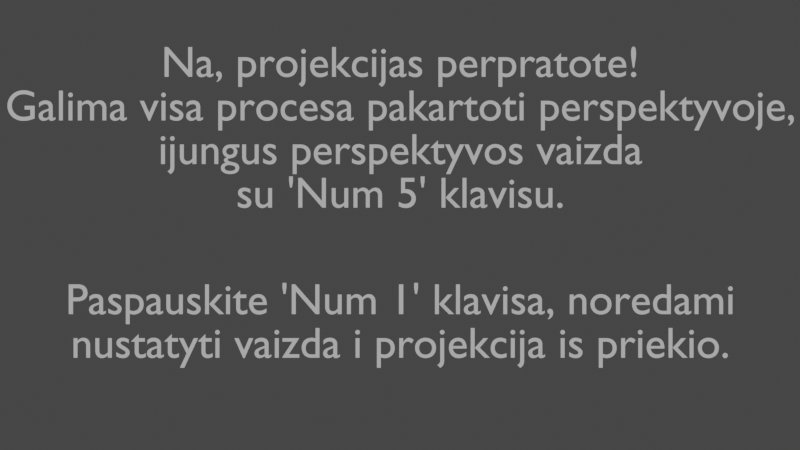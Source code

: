 # Source: Projekcijos.blend  (saved by Blender 2.90.8; exported with 4.5.12 LTS)
import bpy
from mathutils import Matrix  # noqa: F401  (used for matrix-valued properties, if any)

bpy.ops.wm.read_factory_settings(use_empty=True)
scene = bpy.context.scene
scene.name = 'Scene'

# ---- collections
col_collection = bpy.data.collections.new('Collection'); scene.collection.children.link(col_collection)

# ---- world
world_world = bpy.data.worlds.new('World'); scene.world = world_world
world_world.use_nodes = True; world_world.node_tree.nodes.clear()
_N = world_world.node_tree.nodes; _L = world_world.node_tree.links
n0 = _N.new('ShaderNodeOutputWorld'); n0.name = 'World Output'; n0.location = (300, 300)
n1 = _N.new('ShaderNodeBackground'); n1.name = 'Background'; n1.location = (10, 300)
n1.inputs[0].default_value = (0.05088, 0.05088, 0.05088, 1.0)
_L.new(n1.outputs[0], n0.inputs[0])
n0.is_active_output = True
world_world.color = (0.05088, 0.05088, 0.05088)
world_world.use_sun_shadow = False
world_world.sun_shadow_jitter_overblur = 0.0

# ---- cameras
cam_camera_001 = bpy.data.cameras.new('Camera.001')

# ---- meshes
me_suzanne = bpy.data.meshes.new('Suzanne')
me_suzanne.from_pydata([(0.4375, -0.7656, 0.1641), (-0.4375, -0.7656, 0.1641), (0.5, -0.6875, 0.09375), (-0.5, -0.6875, 0.09375), (0.5469, -0.5781, 0.05469), (-0.5469, -0.5781, 0.05469), (0.3516, -0.6172, -0.02344), (-0.3516, -0.6172, -0.02344), (0.3516, -0.7188, 0.03125), (-0.3516, -0.7188, 0.03125), (0.3516, -0.7812, 0.1328), (-0.3516, -0.7812, 0.1328), (0.2734, -0.7969, 0.1641), (-0.2734, -0.7969, 0.1641), (0.2031, -0.7422, 0.09375), (-0.2031, -0.7422, 0.09375), (0.1562, -0.6484, 0.05469), (-0.1562, -0.6484, 0.05469), (0.07812, -0.6562, 0.2422), (-0.07812, -0.6562, 0.2422), (0.1406, -0.7422, 0.2422), (-0.1406, -0.7422, 0.2422), (0.2422, -0.7969, 0.2422), (-0.2422, -0.7969, 0.2422), (0.2734, -0.7969, 0.3281), (-0.2734, -0.7969, 0.3281), (0.2031, -0.7422, 0.3906), (-0.2031, -0.7422, 0.3906), (0.1562, -0.6484, 0.4375), (-0.1562, -0.6484, 0.4375), (0.3516, -0.6172, 0.5156), (-0.3516, -0.6172, 0.5156), (0.3516, -0.7188, 0.4531), (-0.3516, -0.7188, 0.4531), (0.3516, -0.7812, 0.3594), (-0.3516, -0.7812, 0.3594), (0.4375, -0.7656, 0.3281), (-0.4375, -0.7656, 0.3281), (0.5, -0.6875, 0.3906), (-0.5, -0.6875, 0.3906), (0.5469, -0.5781, 0.4375), (-0.5469, -0.5781, 0.4375), (0.625, -0.5625, 0.2422), (-0.625, -0.5625, 0.2422), (0.5625, -0.6719, 0.2422), (-0.5625, -0.6719, 0.2422), (0.4688, -0.7578, 0.2422), (-0.4688, -0.7578, 0.2422), (0.4766, -0.7734, 0.2422), (-0.4766, -0.7734, 0.2422), (0.4453, -0.7812, 0.3359), (-0.4453, -0.7812, 0.3359), (0.3516, -0.8047, 0.375), (-0.3516, -0.8047, 0.375), (0.2656, -0.8203, 0.3359), (-0.2656, -0.8203, 0.3359), (0.2266, -0.8203, 0.2422), (-0.2266, -0.8203, 0.2422), (0.2656, -0.8203, 0.1562), (-0.2656, -0.8203, 0.1562), (0.3516, -0.8281, 0.2422), (-0.3516, -0.8281, 0.2422), (0.3516, -0.8047, 0.1172), (-0.3516, -0.8047, 0.1172), (0.4453, -0.7812, 0.1562), (-0.4453, -0.7812, 0.1562), (0.0, -0.7422, 0.4297), (0.0, -0.8203, 0.3516), (0.0, -0.7344, -0.6797), (0.0, -0.7812, -0.3203), (0.0, -0.7969, -0.1875), (0.0, -0.7188, -0.7734), (0.0, -0.6016, 0.4062), (0.0, -0.5703, 0.5703), (0.0, 0.5469, 0.8984), (0.0, 0.8516, 0.5625), (0.0, 0.8281, 0.07031), (0.0, 0.3516, -0.3828), (0.2031, -0.5625, -0.1875), (-0.2031, -0.5625, -0.1875), (0.3125, -0.5703, -0.4375), (-0.3125, -0.5703, -0.4375), (0.3516, -0.5703, -0.6953), (-0.3516, -0.5703, -0.6953), (0.3672, -0.5312, -0.8906), (-0.3672, -0.5312, -0.8906), (0.3281, -0.5234, -0.9453), (-0.3281, -0.5234, -0.9453), (0.1797, -0.5547, -0.9688), (-0.1797, -0.5547, -0.9688), (0.0, -0.5781, -0.9844), (0.4375, -0.5312, -0.1406), (-0.4375, -0.5312, -0.1406), (0.6328, -0.5391, -0.03906), (-0.6328, -0.5391, -0.03906), (0.8281, -0.4453, 0.1484), (-0.8281, -0.4453, 0.1484), (0.8594, -0.5938, 0.4297), (-0.8594, -0.5938, 0.4297), (0.7109, -0.625, 0.4844), (-0.7109, -0.625, 0.4844), (0.4922, -0.6875, 0.6016), (-0.4922, -0.6875, 0.6016), (0.3203, -0.7344, 0.7578), (-0.3203, -0.7344, 0.7578), (0.1562, -0.7578, 0.7188), (-0.1562, -0.7578, 0.7188), (0.0625, -0.75, 0.4922), (-0.0625, -0.75, 0.4922), (0.1641, -0.7734, 0.4141), (-0.1641, -0.7734, 0.4141), (0.125, -0.7656, 0.3047), (-0.125, -0.7656, 0.3047), (0.2031, -0.7422, 0.09375), (-0.2031, -0.7422, 0.09375), (0.375, -0.7031, 0.01562), (-0.375, -0.7031, 0.01562), (0.4922, -0.6719, 0.0625), (-0.4922, -0.6719, 0.0625), (0.625, -0.6484, 0.1875), (-0.625, -0.6484, 0.1875), (0.6406, -0.6484, 0.2969), (-0.6406, -0.6484, 0.2969), (0.6016, -0.6641, 0.375), (-0.6016, -0.6641, 0.375), (0.4297, -0.7188, 0.4375), (-0.4297, -0.7188, 0.4375), (0.25, -0.7578, 0.4688), (-0.25, -0.7578, 0.4688), (0.0, -0.7344, -0.7656), (0.1094, -0.7344, -0.7188), (-0.1094, -0.7344, -0.7188), (0.1172, -0.7109, -0.8359), (-0.1172, -0.7109, -0.8359), (0.0625, -0.6953, -0.8828), (-0.0625, -0.6953, -0.8828), (0.0, -0.6875, -0.8906), (0.0, -0.75, -0.1953), (0.0, -0.7422, -0.1406), (0.1016, -0.7422, -0.1484), (-0.1016, -0.7422, -0.1484), (0.125, -0.75, -0.2266), (-0.125, -0.75, -0.2266), (0.08594, -0.7422, -0.2891), (-0.08594, -0.7422, -0.2891), (0.3984, -0.6719, -0.04688), (-0.3984, -0.6719, -0.04688), (0.6172, -0.625, 0.05469), (-0.6172, -0.625, 0.05469), (0.7266, -0.6016, 0.2031), (-0.7266, -0.6016, 0.2031), (0.7422, -0.6562, 0.375), (-0.7422, -0.6562, 0.375), (0.6875, -0.7266, 0.4141), (-0.6875, -0.7266, 0.4141), (0.4375, -0.7969, 0.5469), (-0.4375, -0.7969, 0.5469), (0.3125, -0.8359, 0.6406), (-0.3125, -0.8359, 0.6406), (0.2031, -0.8516, 0.6172), (-0.2031, -0.8516, 0.6172), (0.1016, -0.8438, 0.4297), (-0.1016, -0.8438, 0.4297), (0.125, -0.8125, -0.1016), (-0.125, -0.8125, -0.1016), (0.2109, -0.7109, -0.4453), (-0.2109, -0.7109, -0.4453), (0.25, -0.6875, -0.7031), (-0.25, -0.6875, -0.7031), (0.2656, -0.6641, -0.8203), (-0.2656, -0.6641, -0.8203), (0.2344, -0.6328, -0.9141), (-0.2344, -0.6328, -0.9141), (0.1641, -0.6328, -0.9297), (-0.1641, -0.6328, -0.9297), (0.0, -0.6406, -0.9453), (0.0, -0.7266, 0.04688), (0.0, -0.7656, 0.2109), (0.3281, -0.7422, 0.4766), (-0.3281, -0.7422, 0.4766), (0.1641, -0.75, 0.1406), (-0.1641, -0.75, 0.1406), (0.1328, -0.7578, 0.2109), (-0.1328, -0.7578, 0.2109), (0.1172, -0.7344, -0.6875), (-0.1172, -0.7344, -0.6875), (0.07812, -0.75, -0.4453), (-0.07812, -0.75, -0.4453), (0.0, -0.75, -0.4453), (0.0, -0.7422, -0.3281), (0.09375, -0.7812, -0.2734), (-0.09375, -0.7812, -0.2734), (0.1328, -0.7969, -0.2266), (-0.1328, -0.7969, -0.2266), (0.1094, -0.7812, -0.1328), (-0.1094, -0.7812, -0.1328), (0.03906, -0.7812, -0.125), (-0.03906, -0.7812, -0.125), (0.0, -0.8281, -0.2031), (0.04688, -0.8125, -0.1484), (-0.04688, -0.8125, -0.1484), (0.09375, -0.8125, -0.1562), (-0.09375, -0.8125, -0.1562), (0.1094, -0.8281, -0.2266), (-0.1094, -0.8281, -0.2266), (0.07812, -0.8047, -0.25), (-0.07812, -0.8047, -0.25), (0.0, -0.8047, -0.2891), (0.2578, -0.5547, -0.3125), (-0.2578, -0.5547, -0.3125), (0.1641, -0.7109, -0.2422), (-0.1641, -0.7109, -0.2422), (0.1797, -0.7109, -0.3125), (-0.1797, -0.7109, -0.3125), (0.2344, -0.5547, -0.25), (-0.2344, -0.5547, -0.25), (0.0, -0.6875, -0.875), (0.04688, -0.6875, -0.8672), (-0.04688, -0.6875, -0.8672), (0.09375, -0.7109, -0.8203), (-0.09375, -0.7109, -0.8203), (0.09375, -0.7266, -0.7422), (-0.09375, -0.7266, -0.7422), (0.0, -0.6562, -0.7812), (0.09375, -0.6641, -0.75), (-0.09375, -0.6641, -0.75), (0.09375, -0.6406, -0.8125), (-0.09375, -0.6406, -0.8125), (0.04688, -0.6328, -0.8516), (-0.04688, -0.6328, -0.8516), (0.0, -0.6328, -0.8594), (0.1719, -0.7812, 0.2188), (-0.1719, -0.7812, 0.2188), (0.1875, -0.7734, 0.1562), (-0.1875, -0.7734, 0.1562), (0.3359, -0.7578, 0.4297), (-0.3359, -0.7578, 0.4297), (0.2734, -0.7734, 0.4219), (-0.2734, -0.7734, 0.4219), (0.4219, -0.7734, 0.3984), (-0.4219, -0.7734, 0.3984), (0.5625, -0.6953, 0.3516), (-0.5625, -0.6953, 0.3516), (0.5859, -0.6875, 0.2891), (-0.5859, -0.6875, 0.2891), (0.5781, -0.6797, 0.1953), (-0.5781, -0.6797, 0.1953), (0.4766, -0.7188, 0.1016), (-0.4766, -0.7188, 0.1016), (0.375, -0.7422, 0.0625), (-0.375, -0.7422, 0.0625), (0.2266, -0.7812, 0.1094), (-0.2266, -0.7812, 0.1094), (0.1797, -0.7812, 0.2969), (-0.1797, -0.7812, 0.2969), (0.2109, -0.7812, 0.375), (-0.2109, -0.7812, 0.375), (0.2344, -0.7578, 0.3594), (-0.2344, -0.7578, 0.3594), (0.1953, -0.7578, 0.2969), (-0.1953, -0.7578, 0.2969), (0.2422, -0.7578, 0.125), (-0.2422, -0.7578, 0.125), (0.375, -0.7266, 0.08594), (-0.375, -0.7266, 0.08594), (0.4609, -0.7031, 0.1172), (-0.4609, -0.7031, 0.1172), (0.5469, -0.6719, 0.2109), (-0.5469, -0.6719, 0.2109), (0.5547, -0.6719, 0.2812), (-0.5547, -0.6719, 0.2812), (0.5312, -0.6797, 0.3359), (-0.5312, -0.6797, 0.3359), (0.4141, -0.75, 0.3906), (-0.4141, -0.75, 0.3906), (0.2812, -0.7656, 0.3984), (-0.2812, -0.7656, 0.3984), (0.3359, -0.75, 0.4062), (-0.3359, -0.75, 0.4062), (0.2031, -0.75, 0.1719), (-0.2031, -0.75, 0.1719), (0.1953, -0.75, 0.2266), (-0.1953, -0.75, 0.2266), (0.1094, -0.6094, 0.4609), (-0.1094, -0.6094, 0.4609), (0.1953, -0.6172, 0.6641), (-0.1953, -0.6172, 0.6641), (0.3359, -0.5938, 0.6875), (-0.3359, -0.5938, 0.6875), (0.4844, -0.5547, 0.5547), (-0.4844, -0.5547, 0.5547), (0.6797, -0.4922, 0.4531), (-0.6797, -0.4922, 0.4531), (0.7969, -0.4609, 0.4062), (-0.7969, -0.4609, 0.4062), (0.7734, -0.375, 0.1641), (-0.7734, -0.375, 0.1641), (0.6016, -0.4141, 0.0), (-0.6016, -0.4141, 0.0), (0.4375, -0.4688, -0.09375), (-0.4375, -0.4688, -0.09375), (0.0, -0.2891, 0.8984), (0.0, 0.07812, 0.9844), (0.0, 0.6719, -0.1953), (0.0, -0.1875, -0.4609), (0.0, -0.4609, -0.9766), (0.0, -0.3438, -0.8047), (0.0, -0.3203, -0.5703), (0.0, -0.2812, -0.4844), (0.8516, -0.05469, 0.2344), (-0.8516, -0.05469, 0.2344), (0.8594, 0.04688, 0.3203), (-0.8594, 0.04688, 0.3203), (0.7734, 0.4375, 0.2656), (-0.7734, 0.4375, 0.2656), (0.4609, 0.7031, 0.4375), (-0.4609, 0.7031, 0.4375), (0.7344, -0.07031, -0.04688), (-0.7344, -0.07031, -0.04688), (0.5938, 0.1641, -0.125), (-0.5938, 0.1641, -0.125), (0.6406, 0.4297, -0.007812), (-0.6406, 0.4297, -0.007812), (0.3359, 0.6641, 0.05469), (-0.3359, 0.6641, 0.05469), (0.2344, -0.4062, -0.3516), (-0.2344, -0.4062, -0.3516), (0.1797, -0.2578, -0.4141), (-0.1797, -0.2578, -0.4141), (0.2891, -0.3828, -0.7109), (-0.2891, -0.3828, -0.7109), (0.25, -0.3906, -0.5), (-0.25, -0.3906, -0.5), (0.3281, -0.3984, -0.9141), (-0.3281, -0.3984, -0.9141), (0.1406, -0.3672, -0.7578), (-0.1406, -0.3672, -0.7578), (0.125, -0.3594, -0.5391), (-0.125, -0.3594, -0.5391), (0.1641, -0.4375, -0.9453), (-0.1641, -0.4375, -0.9453), (0.2188, -0.4297, -0.2812), (-0.2188, -0.4297, -0.2812), (0.2109, -0.4688, -0.2266), (-0.2109, -0.4688, -0.2266), (0.2031, -0.5, -0.1719), (-0.2031, -0.5, -0.1719), (0.2109, -0.1641, -0.3906), (-0.2109, -0.1641, -0.3906), (0.2969, 0.2656, -0.3125), (-0.2969, 0.2656, -0.3125), (0.3438, 0.5391, -0.1484), (-0.3438, 0.5391, -0.1484), (0.4531, 0.3828, 0.8672), (-0.4531, 0.3828, 0.8672), (0.4531, 0.07031, 0.9297), (-0.4531, 0.07031, 0.9297), (0.4531, -0.2344, 0.8516), (-0.4531, -0.2344, 0.8516), (0.4609, -0.4297, 0.5234), (-0.4609, -0.4297, 0.5234), (0.7266, -0.3359, 0.4062), (-0.7266, -0.3359, 0.4062), (0.6328, -0.2812, 0.4531), (-0.6328, -0.2812, 0.4531), (0.6406, -0.05469, 0.7031), (-0.6406, -0.05469, 0.7031), (0.7969, -0.125, 0.5625), (-0.7969, -0.125, 0.5625), (0.7969, 0.1172, 0.6172), (-0.7969, 0.1172, 0.6172), (0.6406, 0.1953, 0.75), (-0.6406, 0.1953, 0.75), (0.6406, 0.4453, 0.6797), (-0.6406, 0.4453, 0.6797), (0.7969, 0.3594, 0.5391), (-0.7969, 0.3594, 0.5391), (0.6172, 0.5859, 0.3281), (-0.6172, 0.5859, 0.3281), (0.4844, 0.5469, 0.02344), (-0.4844, 0.5469, 0.02344), (0.8203, 0.2031, 0.3281), (-0.8203, 0.2031, 0.3281), (0.4062, -0.1484, -0.1719), (-0.4062, -0.1484, -0.1719), (0.4297, 0.2109, -0.1953), (-0.4297, 0.2109, -0.1953), (0.8906, 0.2344, 0.4062), (-0.8906, 0.2344, 0.4062), (0.7734, 0.125, -0.1406), (-0.7734, 0.125, -0.1406), (1.039, 0.3281, -0.1016), (-1.039, 0.3281, -0.1016), (1.281, 0.4297, 0.05469), (-1.281, 0.4297, 0.05469), (1.352, 0.4219, 0.3203), (-1.352, 0.4219, 0.3203), (1.234, 0.4219, 0.5078), (-1.234, 0.4219, 0.5078), (1.023, 0.3125, 0.4766), (-1.023, 0.3125, 0.4766), (1.016, 0.2891, 0.4141), (-1.016, 0.2891, 0.4141), (1.188, 0.3906, 0.4375), (-1.188, 0.3906, 0.4375), (1.266, 0.4062, 0.2891), (-1.266, 0.4062, 0.2891), (1.211, 0.4062, 0.07812), (-1.211, 0.4062, 0.07812), (1.031, 0.3047, -0.03906), (-1.031, 0.3047, -0.03906), (0.8281, 0.1328, -0.07031), (-0.8281, 0.1328, -0.07031), (0.9219, 0.2188, 0.3594), (-0.9219, 0.2188, 0.3594), (0.9453, 0.2891, 0.3047), (-0.9453, 0.2891, 0.3047), (0.8828, 0.2109, -0.02344), (-0.8828, 0.2109, -0.02344), (1.039, 0.3672, 0.0), (-1.039, 0.3672, 0.0), (1.188, 0.4453, 0.09375), (-1.188, 0.4453, 0.09375), (1.234, 0.4453, 0.25), (-1.234, 0.4453, 0.25), (1.172, 0.4375, 0.3594), (-1.172, 0.4375, 0.3594), (1.023, 0.3594, 0.3438), (-1.023, 0.3594, 0.3438), (0.8438, 0.2109, 0.2891), (-0.8438, 0.2109, 0.2891), (0.8359, 0.2734, 0.1719), (-0.8359, 0.2734, 0.1719), (0.7578, 0.2734, 0.09375), (-0.7578, 0.2734, 0.09375), (0.8203, 0.2734, 0.08594), (-0.8203, 0.2734, 0.08594), (0.8438, 0.2734, 0.01562), (-0.8438, 0.2734, 0.01562), (0.8125, 0.2734, -0.01562), (-0.8125, 0.2734, -0.01562), (0.7266, 0.07031, 0.0), (-0.7266, 0.07031, 0.0), (0.7188, 0.1719, -0.02344), (-0.7188, 0.1719, -0.02344), (0.7188, 0.1875, 0.03906), (-0.7188, 0.1875, 0.03906), (0.7969, 0.2109, 0.2031), (-0.7969, 0.2109, 0.2031), (0.8906, 0.2656, 0.2422), (-0.8906, 0.2656, 0.2422), (0.8906, 0.3203, 0.2344), (-0.8906, 0.3203, 0.2344), (0.8125, 0.3203, -0.01562), (-0.8125, 0.3203, -0.01562), (0.8516, 0.3203, 0.01562), (-0.8516, 0.3203, 0.01562), (0.8281, 0.3203, 0.07812), (-0.8281, 0.3203, 0.07812), (0.7656, 0.3203, 0.09375), (-0.7656, 0.3203, 0.09375), (0.8438, 0.3203, 0.1719), (-0.8438, 0.3203, 0.1719), (1.039, 0.4141, 0.3281), (-1.039, 0.4141, 0.3281), (1.188, 0.4844, 0.3438), (-1.188, 0.4844, 0.3438), (1.258, 0.4922, 0.2422), (-1.258, 0.4922, 0.2422), (1.211, 0.4844, 0.08594), (-1.211, 0.4844, 0.08594), (1.047, 0.4219, 0.0), (-1.047, 0.4219, 0.0), (0.8828, 0.2656, -0.01562), (-0.8828, 0.2656, -0.01562), (0.9531, 0.3438, 0.2891), (-0.9531, 0.3438, 0.2891), (0.8906, 0.3281, 0.1094), (-0.8906, 0.3281, 0.1094), (0.9375, 0.3359, 0.0625), (-0.9375, 0.3359, 0.0625), (1.0, 0.3672, 0.125), (-1.0, 0.3672, 0.125), (0.9609, 0.3516, 0.1719), (-0.9609, 0.3516, 0.1719), (1.016, 0.375, 0.2344), (-1.016, 0.375, 0.2344), (1.055, 0.3828, 0.1875), (-1.055, 0.3828, 0.1875), (1.109, 0.3906, 0.2109), (-1.109, 0.3906, 0.2109), (1.086, 0.3906, 0.2734), (-1.086, 0.3906, 0.2734), (1.023, 0.4844, 0.4375), (-1.023, 0.4844, 0.4375), (1.25, 0.5469, 0.4688), (-1.25, 0.5469, 0.4688), (1.367, 0.5, 0.2969), (-1.367, 0.5, 0.2969), (1.312, 0.5312, 0.05469), (-1.312, 0.5312, 0.05469), (1.039, 0.4922, -0.08594), (-1.039, 0.4922, -0.08594), (0.7891, 0.3281, -0.125), (-0.7891, 0.3281, -0.125), (0.8594, 0.3828, 0.3828), (-0.8594, 0.3828, 0.3828)], [], [(46, 0, 2, 44), (3, 1, 47, 45), (44, 2, 4, 42), (5, 3, 45, 43), (2, 8, 6, 4), (7, 9, 3, 5), (0, 10, 8, 2), (9, 11, 1, 3), (10, 12, 14, 8), (15, 13, 11, 9), (8, 14, 16, 6), (17, 15, 9, 7), (14, 20, 18, 16), (19, 21, 15, 17), (12, 22, 20, 14), (21, 23, 13, 15), (22, 24, 26, 20), (27, 25, 23, 21), (20, 26, 28, 18), (29, 27, 21, 19), (26, 32, 30, 28), (31, 33, 27, 29), (24, 34, 32, 26), (33, 35, 25, 27), (34, 36, 38, 32), (39, 37, 35, 33), (32, 38, 40, 30), (41, 39, 33, 31), (38, 44, 42, 40), (43, 45, 39, 41), (36, 46, 44, 38), (45, 47, 37, 39), (46, 36, 50, 48), (51, 37, 47, 49), (36, 34, 52, 50), (53, 35, 37, 51), (34, 24, 54, 52), (55, 25, 35, 53), (24, 22, 56, 54), (57, 23, 25, 55), (22, 12, 58, 56), (59, 13, 23, 57), (12, 10, 62, 58), (63, 11, 13, 59), (10, 0, 64, 62), (65, 1, 11, 63), (0, 46, 48, 64), (49, 47, 1, 65), (60, 64, 48), (49, 65, 61), (62, 64, 60), (61, 65, 63), (60, 58, 62), (63, 59, 61), (60, 56, 58), (59, 57, 61), (60, 54, 56), (57, 55, 61), (60, 52, 54), (55, 53, 61), (60, 50, 52), (53, 51, 61), (60, 48, 50), (51, 49, 61), (88, 173, 175, 90), (175, 174, 89, 90), (86, 171, 173, 88), (174, 172, 87, 89), (84, 169, 171, 86), (172, 170, 85, 87), (82, 167, 169, 84), (170, 168, 83, 85), (80, 165, 167, 82), (168, 166, 81, 83), (78, 91, 145, 163), (146, 92, 79, 164), (91, 93, 147, 145), (148, 94, 92, 146), (93, 95, 149, 147), (150, 96, 94, 148), (95, 97, 151, 149), (152, 98, 96, 150), (97, 99, 153, 151), (154, 100, 98, 152), (99, 101, 155, 153), (156, 102, 100, 154), (101, 103, 157, 155), (158, 104, 102, 156), (103, 105, 159, 157), (160, 106, 104, 158), (105, 107, 161, 159), (162, 108, 106, 160), (107, 66, 67, 161), (67, 66, 108, 162), (109, 127, 159, 161), (160, 128, 110, 162), (127, 178, 157, 159), (158, 179, 128, 160), (125, 155, 157, 178), (158, 156, 126, 179), (123, 153, 155, 125), (156, 154, 124, 126), (121, 151, 153, 123), (154, 152, 122, 124), (119, 149, 151, 121), (152, 150, 120, 122), (117, 147, 149, 119), (150, 148, 118, 120), (115, 145, 147, 117), (148, 146, 116, 118), (113, 163, 145, 115), (146, 164, 114, 116), (113, 180, 176, 163), (176, 181, 114, 164), (109, 161, 67, 111), (67, 162, 110, 112), (111, 67, 177, 182), (177, 67, 112, 183), (176, 180, 182, 177), (183, 181, 176, 177), (134, 136, 175, 173), (175, 136, 135, 174), (132, 134, 173, 171), (174, 135, 133, 172), (130, 132, 171, 169), (172, 133, 131, 170), (165, 186, 184, 167), (185, 187, 166, 168), (130, 169, 167, 184), (168, 170, 131, 185), (143, 189, 188, 186), (188, 189, 144, 187), (184, 186, 188, 68), (188, 187, 185, 68), (129, 130, 184, 68), (185, 131, 129, 68), (141, 192, 190, 143), (191, 193, 142, 144), (139, 194, 192, 141), (193, 195, 140, 142), (138, 196, 194, 139), (195, 197, 138, 140), (137, 70, 196, 138), (197, 70, 137, 138), (189, 143, 190, 69), (191, 144, 189, 69), (69, 190, 205, 207), (206, 191, 69, 207), (70, 198, 199, 196), (200, 198, 70, 197), (196, 199, 201, 194), (202, 200, 197, 195), (194, 201, 203, 192), (204, 202, 195, 193), (192, 203, 205, 190), (206, 204, 193, 191), (198, 203, 201, 199), (202, 204, 198, 200), (198, 207, 205, 203), (206, 207, 198, 204), (138, 139, 163, 176), (164, 140, 138, 176), (139, 141, 210, 163), (211, 142, 140, 164), (141, 143, 212, 210), (213, 144, 142, 211), (143, 186, 165, 212), (166, 187, 144, 213), (80, 208, 212, 165), (213, 209, 81, 166), (208, 214, 210, 212), (211, 215, 209, 213), (78, 163, 210, 214), (211, 164, 79, 215), (130, 129, 71, 221), (71, 129, 131, 222), (132, 130, 221, 219), (222, 131, 133, 220), (134, 132, 219, 217), (220, 133, 135, 218), (136, 134, 217, 216), (218, 135, 136, 216), (216, 217, 228, 230), (229, 218, 216, 230), (217, 219, 226, 228), (227, 220, 218, 229), (219, 221, 224, 226), (225, 222, 220, 227), (221, 71, 223, 224), (223, 71, 222, 225), (223, 230, 228, 224), (229, 230, 223, 225), (224, 228, 226), (227, 229, 225), (182, 180, 233, 231), (234, 181, 183, 232), (111, 182, 231, 253), (232, 183, 112, 254), (109, 111, 253, 255), (254, 112, 110, 256), (180, 113, 251, 233), (252, 114, 181, 234), (113, 115, 249, 251), (250, 116, 114, 252), (115, 117, 247, 249), (248, 118, 116, 250), (117, 119, 245, 247), (246, 120, 118, 248), (119, 121, 243, 245), (244, 122, 120, 246), (121, 123, 241, 243), (242, 124, 122, 244), (123, 125, 239, 241), (240, 126, 124, 242), (125, 178, 235, 239), (236, 179, 126, 240), (178, 127, 237, 235), (238, 128, 179, 236), (127, 109, 255, 237), (256, 110, 128, 238), (237, 255, 257, 275), (258, 256, 238, 276), (235, 237, 275, 277), (276, 238, 236, 278), (239, 235, 277, 273), (278, 236, 240, 274), (241, 239, 273, 271), (274, 240, 242, 272), (243, 241, 271, 269), (272, 242, 244, 270), (245, 243, 269, 267), (270, 244, 246, 268), (247, 245, 267, 265), (268, 246, 248, 266), (249, 247, 265, 263), (266, 248, 250, 264), (251, 249, 263, 261), (264, 250, 252, 262), (233, 251, 261, 279), (262, 252, 234, 280), (255, 253, 259, 257), (260, 254, 256, 258), (253, 231, 281, 259), (282, 232, 254, 260), (231, 233, 279, 281), (280, 234, 232, 282), (66, 107, 283, 72), (284, 108, 66, 72), (107, 105, 285, 283), (286, 106, 108, 284), (105, 103, 287, 285), (288, 104, 106, 286), (103, 101, 289, 287), (290, 102, 104, 288), (101, 99, 291, 289), (292, 100, 102, 290), (99, 97, 293, 291), (294, 98, 100, 292), (97, 95, 295, 293), (296, 96, 98, 294), (95, 93, 297, 295), (298, 94, 96, 296), (93, 91, 299, 297), (300, 92, 94, 298), (307, 308, 327, 337), (328, 308, 307, 338), (306, 307, 337, 335), (338, 307, 306, 336), (305, 306, 335, 339), (336, 306, 305, 340), (88, 90, 305, 339), (305, 90, 89, 340), (86, 88, 339, 333), (340, 89, 87, 334), (84, 86, 333, 329), (334, 87, 85, 330), (82, 84, 329, 331), (330, 85, 83, 332), (329, 335, 337, 331), (338, 336, 330, 332), (329, 333, 339, 335), (340, 334, 330, 336), (325, 331, 337, 327), (338, 332, 326, 328), (80, 82, 331, 325), (332, 83, 81, 326), (208, 341, 343, 214), (344, 342, 209, 215), (80, 325, 341, 208), (342, 326, 81, 209), (78, 214, 343, 345), (344, 215, 79, 346), (78, 345, 299, 91), (300, 346, 79, 92), (76, 323, 351, 303), (352, 324, 76, 303), (303, 351, 349, 77), (350, 352, 303, 77), (77, 349, 347, 304), (348, 350, 77, 304), (304, 347, 327, 308), (328, 348, 304, 308), (325, 327, 347, 341), (348, 328, 326, 342), (295, 297, 317, 309), (318, 298, 296, 310), (75, 315, 323, 76), (324, 316, 75, 76), (301, 357, 355, 302), (356, 358, 301, 302), (302, 355, 353, 74), (354, 356, 302, 74), (74, 353, 315, 75), (316, 354, 74, 75), (291, 293, 361, 363), (362, 294, 292, 364), (363, 361, 367, 365), (368, 362, 364, 366), (365, 367, 369, 371), (370, 368, 366, 372), (371, 369, 375, 373), (376, 370, 372, 374), (313, 377, 373, 375), (374, 378, 314, 376), (315, 353, 373, 377), (374, 354, 316, 378), (353, 355, 371, 373), (372, 356, 354, 374), (355, 357, 365, 371), (366, 358, 356, 372), (357, 359, 363, 365), (364, 360, 358, 366), (289, 291, 363, 359), (364, 292, 290, 360), (73, 359, 357, 301), (358, 360, 73, 301), (283, 285, 287, 289), (288, 286, 284, 290), (283, 289, 359, 73), (360, 290, 284, 73), (72, 283, 73), (73, 284, 72), (293, 295, 309, 361), (310, 296, 294, 362), (309, 311, 367, 361), (368, 312, 310, 362), (311, 381, 369, 367), (370, 382, 312, 368), (313, 375, 369, 381), (370, 376, 314, 382), (347, 349, 385, 383), (386, 350, 348, 384), (317, 383, 385, 319), (386, 384, 318, 320), (297, 299, 383, 317), (384, 300, 298, 318), (299, 343, 341, 383), (342, 344, 300, 384), (341, 347, 383), (384, 348, 342), (299, 345, 343), (344, 346, 300), (313, 321, 379, 377), (380, 322, 314, 378), (315, 377, 379, 323), (380, 378, 316, 324), (319, 385, 379, 321), (380, 386, 320, 322), (349, 351, 379, 385), (380, 352, 350, 386), (323, 379, 351), (352, 380, 324), (399, 387, 413, 401), (414, 388, 400, 402), (399, 401, 403, 397), (404, 402, 400, 398), (397, 403, 405, 395), (406, 404, 398, 396), (395, 405, 407, 393), (408, 406, 396, 394), (393, 407, 409, 391), (410, 408, 394, 392), (391, 409, 411, 389), (412, 410, 392, 390), (409, 419, 417, 411), (418, 420, 410, 412), (407, 421, 419, 409), (420, 422, 408, 410), (405, 423, 421, 407), (422, 424, 406, 408), (403, 425, 423, 405), (424, 426, 404, 406), (401, 427, 425, 403), (426, 428, 402, 404), (401, 413, 415, 427), (416, 414, 402, 428), (317, 319, 443, 441), (444, 320, 318, 442), (319, 389, 411, 443), (412, 390, 320, 444), (309, 317, 441, 311), (442, 318, 310, 312), (381, 429, 413, 387), (414, 430, 382, 388), (411, 417, 439, 443), (440, 418, 412, 444), (437, 445, 443, 439), (444, 446, 438, 440), (433, 445, 437, 435), (438, 446, 434, 436), (431, 447, 445, 433), (446, 448, 432, 434), (429, 447, 431, 449), (432, 448, 430, 450), (413, 429, 449, 415), (450, 430, 414, 416), (311, 447, 429, 381), (430, 448, 312, 382), (311, 441, 445, 447), (446, 442, 312, 448), (441, 443, 445), (446, 444, 442), (415, 449, 451, 475), (452, 450, 416, 476), (449, 431, 461, 451), (462, 432, 450, 452), (431, 433, 459, 461), (460, 434, 432, 462), (433, 435, 457, 459), (458, 436, 434, 460), (435, 437, 455, 457), (456, 438, 436, 458), (437, 439, 453, 455), (454, 440, 438, 456), (439, 417, 473, 453), (474, 418, 440, 454), (427, 415, 475, 463), (476, 416, 428, 464), (425, 427, 463, 465), (464, 428, 426, 466), (423, 425, 465, 467), (466, 426, 424, 468), (421, 423, 467, 469), (468, 424, 422, 470), (419, 421, 469, 471), (470, 422, 420, 472), (417, 419, 471, 473), (472, 420, 418, 474), (457, 455, 479, 477), (480, 456, 458, 478), (477, 479, 481, 483), (482, 480, 478, 484), (483, 481, 487, 485), (488, 482, 484, 486), (485, 487, 489, 491), (490, 488, 486, 492), (463, 475, 485, 491), (486, 476, 464, 492), (451, 483, 485, 475), (486, 484, 452, 476), (451, 461, 477, 483), (478, 462, 452, 484), (457, 477, 461, 459), (462, 478, 458, 460), (453, 473, 479, 455), (480, 474, 454, 456), (471, 481, 479, 473), (480, 482, 472, 474), (469, 487, 481, 471), (482, 488, 470, 472), (467, 489, 487, 469), (488, 490, 468, 470), (465, 491, 489, 467), (490, 492, 466, 468), (463, 491, 465), (466, 492, 464), (391, 389, 503, 501), (504, 390, 392, 502), (393, 391, 501, 499), (502, 392, 394, 500), (395, 393, 499, 497), (500, 394, 396, 498), (397, 395, 497, 495), (498, 396, 398, 496), (399, 397, 495, 493), (496, 398, 400, 494), (387, 399, 493, 505), (494, 400, 388, 506), (493, 501, 503, 505), (504, 502, 494, 506), (493, 495, 499, 501), (500, 496, 494, 502), (495, 497, 499), (500, 498, 496), (313, 381, 387, 505), (388, 382, 314, 506), (313, 505, 503, 321), (504, 506, 314, 322), (319, 321, 503, 389), (504, 322, 320, 390)])
_uv = me_suzanne.uv_layers.new(name='UVMap')
_uv.uv.foreach_set('vector', [0.891, 0.5901, 0.8706, 0.5896, 0.8601, 0.5601, 0.9046, 0.5594, 0.8562, 0.8505, 0.8681, 0.8215, 0.8884, 0.822, 0.9006, 0.8532, 0.9046, 0.5594, 0.8601, 0.5601, 0.853, 0.5216, 0.9202, 0.5245, 0.8475, 0.8887, 0.8562, 0.8505, 0.9006, 0.8532, 0.9147, 0.8887, 0.8601, 0.5601, 0.8289, 0.5908, 0.7985, 0.5695, 0.853, 0.5216, 0.7951, 0.8384, 0.8264, 0.8185, 0.8562, 0.8505, 0.8475, 0.8887, 0.8706, 0.5896, 0.8544, 0.6048, 0.8289, 0.5908, 0.8601, 0.5601, 0.8264, 0.8185, 0.8525, 0.8057, 0.8681, 0.8215, 0.8562, 0.8505, 0.8544, 0.6048, 0.8541, 0.6255, 0.8282, 0.6334, 0.8289, 0.5908, 0.8276, 0.776, 0.8532, 0.785, 0.8525, 0.8057, 0.8264, 0.8185, 0.8289, 0.5908, 0.8282, 0.6334, 0.791, 0.6454, 0.7985, 0.5695, 0.791, 0.7622, 0.8276, 0.776, 0.8264, 0.8185, 0.7951, 0.8384, 0.8282, 0.6334, 0.8552, 0.6685, 0.8424, 0.7025, 0.791, 0.6454, 0.8448, 0.7075, 0.8561, 0.742, 0.8276, 0.776, 0.791, 0.7622, 0.8541, 0.6255, 0.8675, 0.6423, 0.8552, 0.6685, 0.8282, 0.6334, 0.8561, 0.742, 0.8673, 0.7688, 0.8532, 0.785, 0.8276, 0.776, 0.8675, 0.6423, 0.8905, 0.6419, 0.9004, 0.667, 0.8552, 0.6685, 0.9012, 0.7456, 0.8902, 0.7702, 0.8673, 0.7688, 0.8561, 0.742, 0.8552, 0.6685, 0.9004, 0.667, 0.9189, 0.6997, 0.8424, 0.7025, 0.9212, 0.7137, 0.9012, 0.7456, 0.8561, 0.742, 0.8448, 0.7075, 0.9004, 0.667, 0.9319, 0.6368, 0.9684, 0.6453, 0.9189, 0.6997, 0.9682, 0.7702, 0.9314, 0.7771, 0.9012, 0.7456, 0.9212, 0.7137, 0.8905, 0.6419, 0.9059, 0.6279, 0.9319, 0.6368, 0.9004, 0.667, 0.9314, 0.7771, 0.905, 0.7849, 0.8902, 0.7702, 0.9012, 0.7456, 0.9059, 0.6279, 0.9062, 0.6057, 0.9337, 0.593, 0.9319, 0.6368, 0.9312, 0.8209, 0.9044, 0.807, 0.905, 0.7849, 0.9314, 0.7771, 0.9319, 0.6368, 0.9337, 0.593, 0.9684, 0.5738, 0.9684, 0.6453, 0.965, 0.8417, 0.9312, 0.8209, 0.9314, 0.7771, 0.9682, 0.7702, 0.9337, 0.593, 0.9046, 0.5594, 0.9202, 0.5245, 0.9684, 0.5738, 0.9147, 0.8887, 0.9006, 0.8532, 0.9312, 0.8209, 0.965, 0.8417, 0.9062, 0.6057, 0.891, 0.5901, 0.9046, 0.5594, 0.9337, 0.593, 0.9006, 0.8532, 0.8884, 0.822, 0.9044, 0.807, 0.9312, 0.8209, 0.891, 0.5901, 0.9062, 0.6057, 0.9024, 0.6079, 0.8896, 0.5933, 0.9006, 0.8047, 0.9044, 0.807, 0.8884, 0.822, 0.8872, 0.8187, 0.9062, 0.6057, 0.9059, 0.6279, 0.8998, 0.6263, 0.9024, 0.6079, 0.8988, 0.7862, 0.905, 0.7849, 0.9044, 0.807, 0.9006, 0.8047, 0.9059, 0.6279, 0.8905, 0.6419, 0.8878, 0.6365, 0.8998, 0.6263, 0.8874, 0.7754, 0.8902, 0.7702, 0.905, 0.7849, 0.8988, 0.7862, 0.8905, 0.6419, 0.8675, 0.6423, 0.8709, 0.6352, 0.8878, 0.6365, 0.8704, 0.776, 0.8673, 0.7688, 0.8902, 0.7702, 0.8874, 0.7754, 0.8675, 0.6423, 0.8541, 0.6255, 0.8599, 0.6239, 0.8709, 0.6352, 0.8589, 0.7868, 0.8532, 0.785, 0.8673, 0.7688, 0.8704, 0.776, 0.8541, 0.6255, 0.8544, 0.6048, 0.8597, 0.6082, 0.8599, 0.6239, 0.8579, 0.8025, 0.8525, 0.8057, 0.8532, 0.785, 0.8589, 0.7868, 0.8544, 0.6048, 0.8706, 0.5896, 0.8717, 0.594, 0.8597, 0.6082, 0.8693, 0.8172, 0.8681, 0.8215, 0.8525, 0.8057, 0.8579, 0.8025, 0.8706, 0.5896, 0.891, 0.5901, 0.8896, 0.5933, 0.8717, 0.594, 0.8872, 0.8187, 0.8884, 0.822, 0.8681, 0.8215, 0.8693, 0.8172, 0.8794, 0.6165, 0.8717, 0.594, 0.8896, 0.5933, 0.8872, 0.8187, 0.8693, 0.8172, 0.878, 0.7951, 0.8597, 0.6082, 0.8717, 0.594, 0.8794, 0.6165, 0.878, 0.7951, 0.8693, 0.8172, 0.8579, 0.8025, 0.8794, 0.6165, 0.8599, 0.6239, 0.8597, 0.6082, 0.8579, 0.8025, 0.8589, 0.7868, 0.878, 0.7951, 0.8794, 0.6165, 0.8709, 0.6352, 0.8599, 0.6239, 0.8589, 0.7868, 0.8704, 0.776, 0.878, 0.7951, 0.8794, 0.6165, 0.8878, 0.6365, 0.8709, 0.6352, 0.8704, 0.776, 0.8874, 0.7754, 0.878, 0.7951, 0.8794, 0.6165, 0.8998, 0.6263, 0.8878, 0.6365, 0.8874, 0.7754, 0.8988, 0.7862, 0.878, 0.7951, 0.8794, 0.6165, 0.9024, 0.6079, 0.8998, 0.6263, 0.8988, 0.7862, 0.9006, 0.8047, 0.878, 0.7951, 0.8794, 0.6165, 0.8896, 0.5933, 0.9024, 0.6079, 0.9006, 0.8047, 0.8872, 0.8187, 0.878, 0.7951, 0.5403, 0.05381, 0.5364, 0.06207, 0.5189, 0.05968, 0.5189, 0.05029, 0.5189, 0.05968, 0.5015, 0.06204, 0.4976, 0.05377, 0.5189, 0.05029, 0.5519, 0.05834, 0.5428, 0.06409, 0.5364, 0.06207, 0.5403, 0.05381, 0.5015, 0.06204, 0.4951, 0.06405, 0.486, 0.05827, 0.4976, 0.05377, 0.5551, 0.0619, 0.5463, 0.07267, 0.5428, 0.06409, 0.5519, 0.05834, 0.4951, 0.06405, 0.4916, 0.07262, 0.4828, 0.06183, 0.486, 0.05827, 0.5638, 0.07659, 0.5483, 0.08489, 0.5463, 0.07267, 0.5551, 0.0619, 0.4916, 0.07262, 0.4895, 0.08486, 0.474, 0.07651, 0.4828, 0.06183, 0.5831, 0.1085, 0.5556, 0.1217, 0.5483, 0.08489, 0.5638, 0.07659, 0.4895, 0.08486, 0.4822, 0.1218, 0.4545, 0.1085, 0.474, 0.07651, 0.6055, 0.1651, 0.6474, 0.2005, 0.6215, 0.2278, 0.5531, 0.2096, 0.4165, 0.2295, 0.3897, 0.2019, 0.432, 0.1656, 0.4853, 0.2101, 0.6474, 0.2005, 0.6764, 0.2332, 0.6648, 0.2532, 0.6215, 0.2278, 0.3727, 0.2564, 0.3603, 0.2359, 0.3897, 0.2019, 0.4165, 0.2295, 0.6764, 0.2332, 0.7153, 0.2654, 0.6839, 0.28, 0.6648, 0.2532, 0.3537, 0.2846, 0.3205, 0.2703, 0.3603, 0.2359, 0.3727, 0.2564, 0.7153, 0.2654, 0.7073, 0.3101, 0.6875, 0.3115, 0.6839, 0.28, 0.3512, 0.3174, 0.3307, 0.3169, 0.3205, 0.2703, 0.3537, 0.2846, 0.7073, 0.3101, 0.6974, 0.3327, 0.6768, 0.3239, 0.6875, 0.3115, 0.3627, 0.3297, 0.342, 0.3397, 0.3307, 0.3169, 0.3512, 0.3174, 0.6974, 0.3327, 0.6628, 0.3725, 0.6391, 0.3573, 0.6768, 0.3239, 0.4028, 0.3621, 0.3793, 0.3787, 0.342, 0.3397, 0.3627, 0.3297, 0.6628, 0.3725, 0.6268, 0.3958, 0.6183, 0.3752, 0.6391, 0.3573, 0.4246, 0.3793, 0.4169, 0.4006, 0.3793, 0.3787, 0.4028, 0.3621, 0.6268, 0.3958, 0.6048, 0.3978, 0.6008, 0.3779, 0.6183, 0.3752, 0.4424, 0.3812, 0.4393, 0.4015, 0.4169, 0.4006, 0.4246, 0.3793, 0.6048, 0.3978, 0.5531, 0.3905, 0.5597, 0.357, 0.6008, 0.3779, 0.4829, 0.3585, 0.4909, 0.3919, 0.4393, 0.4015, 0.4424, 0.3812, 0.5531, 0.3905, 0.5219, 0.386, 0.5211, 0.3439, 0.5597, 0.357, 0.5211, 0.3439, 0.5219, 0.386, 0.4909, 0.3919, 0.4829, 0.3585, 0.5773, 0.3402, 0.5998, 0.3448, 0.6008, 0.3779, 0.5597, 0.357, 0.4424, 0.3812, 0.442, 0.3478, 0.4646, 0.3422, 0.4829, 0.3585, 0.5998, 0.3448, 0.6155, 0.342, 0.6183, 0.3752, 0.6008, 0.3779, 0.4246, 0.3793, 0.426, 0.3456, 0.442, 0.3478, 0.4424, 0.3812, 0.6345, 0.3323, 0.6391, 0.3573, 0.6183, 0.3752, 0.6155, 0.342, 0.4246, 0.3793, 0.4028, 0.3621, 0.4064, 0.3365, 0.426, 0.3456, 0.6624, 0.3128, 0.6768, 0.3239, 0.6391, 0.3573, 0.6345, 0.3323, 0.4028, 0.3621, 0.3627, 0.3297, 0.3771, 0.3177, 0.4064, 0.3365, 0.6684, 0.298, 0.6875, 0.3115, 0.6768, 0.3239, 0.6624, 0.3128, 0.3627, 0.3297, 0.3512, 0.3174, 0.3703, 0.3026, 0.3771, 0.3177, 0.6641, 0.2779, 0.6839, 0.28, 0.6875, 0.3115, 0.6684, 0.298, 0.3512, 0.3174, 0.3537, 0.2846, 0.3741, 0.2818, 0.3703, 0.3026, 0.6392, 0.253, 0.6648, 0.2532, 0.6839, 0.28, 0.6641, 0.2779, 0.3537, 0.2846, 0.3727, 0.2564, 0.3989, 0.2556, 0.3741, 0.2818, 0.614, 0.2427, 0.6215, 0.2278, 0.6648, 0.2532, 0.6392, 0.253, 0.3727, 0.2564, 0.4165, 0.2295, 0.4245, 0.2445, 0.3989, 0.2556, 0.5729, 0.2586, 0.5531, 0.2096, 0.6215, 0.2278, 0.614, 0.2427, 0.4165, 0.2295, 0.4853, 0.2101, 0.4664, 0.2597, 0.4245, 0.2445, 0.5729, 0.2586, 0.5639, 0.272, 0.5198, 0.2489, 0.5531, 0.2096, 0.5198, 0.2489, 0.4759, 0.2731, 0.4664, 0.2597, 0.4853, 0.2101, 0.5773, 0.3402, 0.5597, 0.357, 0.5211, 0.3439, 0.5585, 0.3166, 0.5211, 0.3439, 0.4829, 0.3585, 0.4646, 0.3422, 0.4826, 0.3178, 0.5585, 0.3166, 0.5211, 0.3439, 0.5203, 0.2948, 0.5569, 0.2912, 0.5203, 0.2948, 0.5211, 0.3439, 0.4826, 0.3178, 0.4834, 0.2922, 0.5198, 0.2489, 0.5639, 0.272, 0.5569, 0.2912, 0.5203, 0.2948, 0.4834, 0.2922, 0.4759, 0.2731, 0.5198, 0.2489, 0.5203, 0.2948, 0.5255, 0.06897, 0.5189, 0.0679, 0.5189, 0.05968, 0.5364, 0.06207, 0.5189, 0.05968, 0.5189, 0.0679, 0.5124, 0.06896, 0.5015, 0.06204, 0.5312, 0.07383, 0.5255, 0.06897, 0.5364, 0.06207, 0.5428, 0.06409, 0.5015, 0.06204, 0.5124, 0.06896, 0.5066, 0.07381, 0.4951, 0.06405, 0.531, 0.08743, 0.5312, 0.07383, 0.5428, 0.06409, 0.5463, 0.07267, 0.4951, 0.06405, 0.5066, 0.07381, 0.5068, 0.08742, 0.4916, 0.07262, 0.5556, 0.1217, 0.532, 0.1277, 0.5327, 0.09092, 0.5483, 0.08489, 0.5052, 0.09091, 0.5058, 0.1277, 0.4822, 0.1218, 0.4895, 0.08486, 0.531, 0.08743, 0.5463, 0.07267, 0.5483, 0.08489, 0.5327, 0.09092, 0.4895, 0.08486, 0.4916, 0.07262, 0.5068, 0.08742, 0.5052, 0.09091, 0.5381, 0.1584, 0.519, 0.1517, 0.5189, 0.1284, 0.532, 0.1277, 0.5189, 0.1284, 0.519, 0.1517, 0.4999, 0.1584, 0.5058, 0.1277, 0.5327, 0.09092, 0.532, 0.1277, 0.5189, 0.1284, 0.5189, 0.09395, 0.5189, 0.1284, 0.5058, 0.1277, 0.5052, 0.09091, 0.5189, 0.09395, 0.5189, 0.08518, 0.531, 0.08743, 0.5327, 0.09092, 0.5189, 0.09395, 0.5052, 0.09091, 0.5068, 0.08742, 0.5189, 0.08518, 0.5189, 0.09395, 0.5484, 0.1736, 0.538, 0.176, 0.5352, 0.1668, 0.5381, 0.1584, 0.5028, 0.1669, 0.5001, 0.176, 0.4897, 0.1737, 0.4999, 0.1584, 0.5443, 0.1934, 0.5372, 0.1876, 0.538, 0.176, 0.5484, 0.1736, 0.5001, 0.176, 0.5009, 0.1876, 0.494, 0.1934, 0.4897, 0.1737, 0.5198, 0.2008, 0.5288, 0.1918, 0.5372, 0.1876, 0.5443, 0.1934, 0.5009, 0.1876, 0.5092, 0.1916, 0.5198, 0.2008, 0.494, 0.1934, 0.5176, 0.1906, 0.5191, 0.1854, 0.5288, 0.1918, 0.5198, 0.2008, 0.5092, 0.1916, 0.5191, 0.1854, 0.5176, 0.1906, 0.5198, 0.2008, 0.519, 0.1517, 0.5381, 0.1584, 0.5352, 0.1668, 0.519, 0.159, 0.5028, 0.1669, 0.4999, 0.1584, 0.519, 0.1517, 0.519, 0.159, 0.519, 0.159, 0.5352, 0.1668, 0.5311, 0.1716, 0.519, 0.1656, 0.5069, 0.1717, 0.5028, 0.1669, 0.519, 0.159, 0.519, 0.1656, 0.5191, 0.1854, 0.5191, 0.1795, 0.5282, 0.1863, 0.5288, 0.1918, 0.5098, 0.1863, 0.5191, 0.1795, 0.5191, 0.1854, 0.5092, 0.1916, 0.5288, 0.1918, 0.5282, 0.1863, 0.5335, 0.1842, 0.5372, 0.1876, 0.5045, 0.1842, 0.5098, 0.1863, 0.5092, 0.1916, 0.5009, 0.1876, 0.5372, 0.1876, 0.5335, 0.1842, 0.5334, 0.1767, 0.538, 0.176, 0.5046, 0.1768, 0.5045, 0.1842, 0.5009, 0.1876, 0.5001, 0.176, 0.538, 0.176, 0.5334, 0.1767, 0.5311, 0.1716, 0.5352, 0.1668, 0.5069, 0.1717, 0.5046, 0.1768, 0.5001, 0.176, 0.5028, 0.1669, 0.5191, 0.1795, 0.5334, 0.1767, 0.5335, 0.1842, 0.5282, 0.1863, 0.5045, 0.1842, 0.5046, 0.1768, 0.5191, 0.1795, 0.5098, 0.1863, 0.5191, 0.1795, 0.519, 0.1656, 0.5311, 0.1716, 0.5334, 0.1767, 0.5069, 0.1717, 0.519, 0.1656, 0.5191, 0.1795, 0.5046, 0.1768, 0.5198, 0.2008, 0.5443, 0.1934, 0.5531, 0.2096, 0.5198, 0.2489, 0.4853, 0.2101, 0.494, 0.1934, 0.5198, 0.2008, 0.5198, 0.2489, 0.5443, 0.1934, 0.5484, 0.1736, 0.5616, 0.1678, 0.5531, 0.2096, 0.4764, 0.168, 0.4897, 0.1737, 0.494, 0.1934, 0.4853, 0.2101, 0.5484, 0.1736, 0.5381, 0.1584, 0.5595, 0.1493, 0.5616, 0.1678, 0.4784, 0.1494, 0.4999, 0.1584, 0.4897, 0.1737, 0.4764, 0.168, 0.5381, 0.1584, 0.532, 0.1277, 0.5556, 0.1217, 0.5595, 0.1493, 0.4822, 0.1218, 0.5058, 0.1277, 0.4999, 0.1584, 0.4784, 0.1494, 0.5831, 0.1085, 0.5961, 0.1334, 0.5595, 0.1493, 0.5556, 0.1217, 0.4784, 0.1494, 0.4414, 0.1336, 0.4545, 0.1085, 0.4822, 0.1218, 0.5961, 0.1334, 0.6012, 0.1479, 0.5616, 0.1678, 0.5595, 0.1493, 0.4764, 0.168, 0.4363, 0.1482, 0.4414, 0.1336, 0.4784, 0.1494, 0.6055, 0.1651, 0.5531, 0.2096, 0.5616, 0.1678, 0.6012, 0.1479, 0.4764, 0.168, 0.4853, 0.2101, 0.432, 0.1656, 0.4363, 0.1482, 0.531, 0.08743, 0.5189, 0.08518, 0.5189, 0.08387, 0.5289, 0.08496, 0.5189, 0.08387, 0.5189, 0.08518, 0.5068, 0.08742, 0.5089, 0.08495, 0.5312, 0.07383, 0.531, 0.08743, 0.5289, 0.08496, 0.529, 0.07543, 0.5089, 0.08495, 0.5068, 0.08742, 0.5066, 0.07381, 0.5088, 0.07542, 0.5255, 0.06897, 0.5312, 0.07383, 0.529, 0.07543, 0.5238, 0.07051, 0.5088, 0.07542, 0.5066, 0.07381, 0.5124, 0.06896, 0.5141, 0.0705, 0.5189, 0.0679, 0.5255, 0.06897, 0.5238, 0.07051, 0.5189, 0.06947, 0.5141, 0.0705, 0.5124, 0.06896, 0.5189, 0.0679, 0.5189, 0.06947, 0.5189, 0.06947, 0.5238, 0.07051, 0.5216, 0.07497, 0.5189, 0.07426, 0.5163, 0.07497, 0.5141, 0.0705, 0.5189, 0.06947, 0.5189, 0.07426, 0.5238, 0.07051, 0.529, 0.07543, 0.5242, 0.07669, 0.5216, 0.07497, 0.5136, 0.07668, 0.5088, 0.07542, 0.5141, 0.0705, 0.5163, 0.07497, 0.529, 0.07543, 0.5289, 0.08496, 0.5246, 0.07989, 0.5242, 0.07669, 0.5133, 0.07988, 0.5089, 0.08495, 0.5088, 0.07542, 0.5136, 0.07668, 0.5289, 0.08496, 0.5189, 0.08387, 0.5189, 0.07933, 0.5246, 0.07989, 0.5189, 0.07933, 0.5189, 0.08387, 0.5089, 0.08495, 0.5133, 0.07988, 0.5189, 0.07933, 0.5189, 0.07426, 0.5216, 0.07497, 0.5246, 0.07989, 0.5163, 0.07497, 0.5189, 0.07426, 0.5189, 0.07933, 0.5133, 0.07988, 0.5246, 0.07989, 0.5216, 0.07497, 0.5242, 0.07669, 0.5136, 0.07668, 0.5163, 0.07497, 0.5133, 0.07988, 0.5569, 0.2912, 0.5639, 0.272, 0.5718, 0.2773, 0.5684, 0.2929, 0.4681, 0.2786, 0.4759, 0.2731, 0.4834, 0.2922, 0.472, 0.2943, 0.5585, 0.3166, 0.5569, 0.2912, 0.5684, 0.2929, 0.5731, 0.3114, 0.472, 0.2943, 0.4834, 0.2922, 0.4826, 0.3178, 0.4678, 0.3131, 0.5773, 0.3402, 0.5585, 0.3166, 0.5731, 0.3114, 0.5849, 0.3277, 0.4678, 0.3131, 0.4826, 0.3178, 0.4646, 0.3422, 0.4565, 0.33, 0.5639, 0.272, 0.5729, 0.2586, 0.5807, 0.2666, 0.5718, 0.2773, 0.4587, 0.268, 0.4664, 0.2597, 0.4759, 0.2731, 0.4681, 0.2786, 0.5729, 0.2586, 0.614, 0.2427, 0.6117, 0.2557, 0.5807, 0.2666, 0.4271, 0.2577, 0.4245, 0.2445, 0.4664, 0.2597, 0.4587, 0.268, 0.614, 0.2427, 0.6392, 0.253, 0.6325, 0.2629, 0.6117, 0.2557, 0.4061, 0.2655, 0.3989, 0.2556, 0.4245, 0.2445, 0.4271, 0.2577, 0.6392, 0.253, 0.6641, 0.2779, 0.6537, 0.28, 0.6325, 0.2629, 0.3849, 0.2836, 0.3741, 0.2818, 0.3989, 0.2556, 0.4061, 0.2655, 0.6641, 0.2779, 0.6684, 0.298, 0.6561, 0.2976, 0.6537, 0.28, 0.383, 0.3019, 0.3703, 0.3026, 0.3741, 0.2818, 0.3849, 0.2836, 0.6684, 0.298, 0.6624, 0.3128, 0.6528, 0.3102, 0.6561, 0.2976, 0.3869, 0.3146, 0.3771, 0.3177, 0.3703, 0.3026, 0.383, 0.3019, 0.6624, 0.3128, 0.6345, 0.3323, 0.629, 0.3239, 0.6528, 0.3102, 0.4116, 0.3277, 0.4064, 0.3365, 0.3771, 0.3177, 0.3869, 0.3146, 0.6345, 0.3323, 0.6155, 0.342, 0.6144, 0.332, 0.629, 0.3239, 0.4267, 0.3354, 0.426, 0.3456, 0.4064, 0.3365, 0.4116, 0.3277, 0.6155, 0.342, 0.5998, 0.3448, 0.601, 0.3336, 0.6144, 0.332, 0.4403, 0.3365, 0.442, 0.3478, 0.426, 0.3456, 0.4267, 0.3354, 0.5998, 0.3448, 0.5773, 0.3402, 0.5849, 0.3277, 0.601, 0.3336, 0.4565, 0.33, 0.4646, 0.3422, 0.442, 0.3478, 0.4403, 0.3365, 0.601, 0.3336, 0.5849, 0.3277, 0.5906, 0.3215, 0.6018, 0.3285, 0.4504, 0.3239, 0.4565, 0.33, 0.4403, 0.3365, 0.4394, 0.3313, 0.6144, 0.332, 0.601, 0.3336, 0.6018, 0.3285, 0.6133, 0.3271, 0.4394, 0.3313, 0.4403, 0.3365, 0.4267, 0.3354, 0.4276, 0.3304, 0.629, 0.3239, 0.6144, 0.332, 0.6133, 0.3271, 0.6269, 0.3205, 0.4276, 0.3304, 0.4267, 0.3354, 0.4116, 0.3277, 0.4136, 0.3242, 0.6528, 0.3102, 0.629, 0.3239, 0.6269, 0.3205, 0.6462, 0.3064, 0.4136, 0.3242, 0.4116, 0.3277, 0.3869, 0.3146, 0.3934, 0.3105, 0.6561, 0.2976, 0.6528, 0.3102, 0.6462, 0.3064, 0.6495, 0.2962, 0.3934, 0.3105, 0.3869, 0.3146, 0.383, 0.3019, 0.3897, 0.3002, 0.6537, 0.28, 0.6561, 0.2976, 0.6495, 0.2962, 0.6478, 0.2835, 0.3897, 0.3002, 0.383, 0.3019, 0.3849, 0.2836, 0.391, 0.2871, 0.6325, 0.2629, 0.6537, 0.28, 0.6478, 0.2835, 0.6298, 0.2673, 0.391, 0.2871, 0.3849, 0.2836, 0.4061, 0.2655, 0.4089, 0.27, 0.6117, 0.2557, 0.6325, 0.2629, 0.6298, 0.2673, 0.6126, 0.2616, 0.4089, 0.27, 0.4061, 0.2655, 0.4271, 0.2577, 0.4263, 0.2637, 0.5807, 0.2666, 0.6117, 0.2557, 0.6126, 0.2616, 0.5852, 0.271, 0.4263, 0.2637, 0.4271, 0.2577, 0.4587, 0.268, 0.4544, 0.2726, 0.5718, 0.2773, 0.5807, 0.2666, 0.5852, 0.271, 0.5781, 0.2819, 0.4544, 0.2726, 0.4587, 0.268, 0.4681, 0.2786, 0.4618, 0.2834, 0.5849, 0.3277, 0.5731, 0.3114, 0.5795, 0.3093, 0.5906, 0.3215, 0.4612, 0.3112, 0.4678, 0.3131, 0.4565, 0.33, 0.4504, 0.3239, 0.5731, 0.3114, 0.5684, 0.2929, 0.5775, 0.2938, 0.5795, 0.3093, 0.4628, 0.2954, 0.472, 0.2943, 0.4678, 0.3131, 0.4612, 0.3112, 0.5684, 0.2929, 0.5718, 0.2773, 0.5781, 0.2819, 0.5775, 0.2938, 0.4618, 0.2834, 0.4681, 0.2786, 0.472, 0.2943, 0.4628, 0.2954, 0.5219, 0.386, 0.5531, 0.3905, 0.5532, 0.4331, 0.523, 0.4336, 0.4928, 0.4345, 0.4909, 0.3919, 0.5219, 0.386, 0.523, 0.4336, 0.5531, 0.3905, 0.6048, 0.3978, 0.6098, 0.4315, 0.5532, 0.4331, 0.4359, 0.4357, 0.4393, 0.4015, 0.4909, 0.3919, 0.4928, 0.4345, 0.6048, 0.3978, 0.6268, 0.3958, 0.6482, 0.4193, 0.6098, 0.4315, 0.3965, 0.4254, 0.4169, 0.4006, 0.4393, 0.4015, 0.4359, 0.4357, 0.6268, 0.3958, 0.6628, 0.3725, 0.6921, 0.3883, 0.6482, 0.4193, 0.3503, 0.3962, 0.3793, 0.3787, 0.4169, 0.4006, 0.3965, 0.4254, 0.6628, 0.3725, 0.6974, 0.3327, 0.7263, 0.3418, 0.6921, 0.3883, 0.3128, 0.3506, 0.342, 0.3397, 0.3793, 0.3787, 0.3503, 0.3962, 0.6974, 0.3327, 0.7073, 0.3101, 0.7359, 0.3121, 0.7263, 0.3418, 0.3011, 0.3206, 0.3307, 0.3169, 0.342, 0.3397, 0.3128, 0.3506, 0.7073, 0.3101, 0.7153, 0.2654, 0.7299, 0.2564, 0.7359, 0.3121, 0.3049, 0.2611, 0.3205, 0.2703, 0.3307, 0.3169, 0.3011, 0.3206, 0.7153, 0.2654, 0.6764, 0.2332, 0.6982, 0.2169, 0.7299, 0.2564, 0.3374, 0.2192, 0.3603, 0.2359, 0.3205, 0.2703, 0.3049, 0.2611, 0.6764, 0.2332, 0.6474, 0.2005, 0.6631, 0.1907, 0.6982, 0.2169, 0.3735, 0.1919, 0.3897, 0.2019, 0.3603, 0.2359, 0.3374, 0.2192, 0.6269, 0.01561, 0.6494, 0.02238, 0.6605, 0.07608, 0.6214, 0.04809, 0.3768, 0.0753, 0.3888, 0.02159, 0.4113, 0.01513, 0.4164, 0.04763, 0.5675, 0.000144, 0.6269, 0.01561, 0.6214, 0.04809, 0.5772, 0.0328, 0.4164, 0.04763, 0.4113, 0.01513, 0.4706, 0.000144, 0.4608, 0.03266, 0.5189, 0.02489, 0.5675, 0.000144, 0.5772, 0.0328, 0.5474, 0.04172, 0.4608, 0.03266, 0.4706, 0.000144, 0.5189, 0.02489, 0.4905, 0.04167, 0.5403, 0.05381, 0.5189, 0.05029, 0.5189, 0.02489, 0.5474, 0.04172, 0.5189, 0.02489, 0.5189, 0.05029, 0.4976, 0.05377, 0.4905, 0.04167, 0.5519, 0.05834, 0.5403, 0.05381, 0.5474, 0.04172, 0.5581, 0.05387, 0.4905, 0.04167, 0.4976, 0.05377, 0.486, 0.05827, 0.4798, 0.05378, 0.5551, 0.0619, 0.5519, 0.05834, 0.5581, 0.05387, 0.577, 0.058, 0.4798, 0.05378, 0.486, 0.05827, 0.4828, 0.06183, 0.4609, 0.05785, 0.5638, 0.07659, 0.5551, 0.0619, 0.577, 0.058, 0.6117, 0.07827, 0.4609, 0.05785, 0.4828, 0.06183, 0.474, 0.07651, 0.4259, 0.07799, 0.577, 0.058, 0.5772, 0.0328, 0.6214, 0.04809, 0.6117, 0.07827, 0.4164, 0.04763, 0.4608, 0.03266, 0.4609, 0.05785, 0.4259, 0.07799, 0.577, 0.058, 0.5581, 0.05387, 0.5474, 0.04172, 0.5772, 0.0328, 0.4905, 0.04167, 0.4798, 0.05378, 0.4609, 0.05785, 0.4608, 0.03266, 0.6267, 0.1114, 0.6117, 0.07827, 0.6214, 0.04809, 0.6605, 0.07608, 0.4164, 0.04763, 0.4259, 0.07799, 0.4106, 0.1112, 0.3768, 0.0753, 0.5831, 0.1085, 0.5638, 0.07659, 0.6117, 0.07827, 0.6267, 0.1114, 0.4259, 0.07799, 0.474, 0.07651, 0.4545, 0.1085, 0.4106, 0.1112, 0.5961, 0.1334, 0.6295, 0.1305, 0.6235, 0.1468, 0.6012, 0.1479, 0.4137, 0.1472, 0.4076, 0.1306, 0.4414, 0.1336, 0.4363, 0.1482, 0.5831, 0.1085, 0.6267, 0.1114, 0.6295, 0.1305, 0.5961, 0.1334, 0.4076, 0.1306, 0.4106, 0.1112, 0.4545, 0.1085, 0.4414, 0.1336, 0.6055, 0.1651, 0.6012, 0.1479, 0.6235, 0.1468, 0.6193, 0.1598, 0.4137, 0.1472, 0.4363, 0.1482, 0.432, 0.1656, 0.418, 0.1604, 0.6055, 0.1651, 0.6193, 0.1598, 0.6631, 0.1907, 0.6474, 0.2005, 0.3735, 0.1919, 0.418, 0.1604, 0.432, 0.1656, 0.3897, 0.2019, 0.9459, 0.07957, 0.8862, 0.1218, 0.8491, 0.09973, 0.8918, 0.03692, 0.1831, 0.09213, 0.1413, 0.1125, 0.07896, 0.06072, 0.1423, 0.02147, 0.8918, 0.03692, 0.8491, 0.09973, 0.7885, 0.08083, 0.8056, 0.01079, 0.2464, 0.07651, 0.1831, 0.09213, 0.1423, 0.02147, 0.2326, 0.003484, 0.8056, 0.01079, 0.7885, 0.08083, 0.687, 0.0772, 0.6724, 0.0222, 0.3499, 0.07596, 0.2464, 0.07651, 0.2326, 0.003484, 0.366, 0.02099, 0.6724, 0.0222, 0.687, 0.0772, 0.6605, 0.07608, 0.6494, 0.02238, 0.3768, 0.0753, 0.3499, 0.07596, 0.366, 0.02099, 0.3888, 0.02159, 0.6267, 0.1114, 0.6605, 0.07608, 0.687, 0.0772, 0.6295, 0.1305, 0.3499, 0.07596, 0.3768, 0.0753, 0.4106, 0.1112, 0.4076, 0.1306, 0.7299, 0.2564, 0.6982, 0.2169, 0.7602, 0.1932, 0.789, 0.2333, 0.2716, 0.1939, 0.3374, 0.2192, 0.3049, 0.2611, 0.2413, 0.237, 0.9945, 0.1677, 0.9091, 0.1833, 0.8862, 0.1218, 0.9459, 0.07957, 0.1413, 0.1125, 0.1079, 0.1791, 0.01183, 0.1554, 0.07896, 0.06072, 0.9117, 0.4024, 0.8629, 0.3386, 0.8941, 0.3019, 0.9629, 0.3448, 0.1238, 0.3155, 0.1606, 0.3568, 0.1064, 0.4327, 0.04397, 0.367, 0.9629, 0.3448, 0.8941, 0.3019, 0.9154, 0.2598, 0.9999, 0.2546, 0.09896, 0.267, 0.1238, 0.3155, 0.04397, 0.367, 0.000144, 0.2591, 0.9999, 0.2546, 0.9154, 0.2598, 0.9091, 0.1833, 0.9945, 0.1677, 0.1079, 0.1791, 0.09896, 0.267, 0.000144, 0.2591, 0.01183, 0.1554, 0.7495, 0.3347, 0.7359, 0.3121, 0.7663, 0.3008, 0.7892, 0.3137, 0.2674, 0.3101, 0.3011, 0.3206, 0.2882, 0.3465, 0.243, 0.3256, 0.7892, 0.3137, 0.7663, 0.3008, 0.8153, 0.2764, 0.8462, 0.2934, 0.2131, 0.2852, 0.2674, 0.3101, 0.243, 0.3256, 0.1785, 0.305, 0.8462, 0.2934, 0.8153, 0.2764, 0.845, 0.2564, 0.8735, 0.2659, 0.1797, 0.2633, 0.2131, 0.2852, 0.1785, 0.305, 0.1471, 0.2743, 0.8735, 0.2659, 0.845, 0.2564, 0.8591, 0.2282, 0.887, 0.2338, 0.1628, 0.2317, 0.1797, 0.2633, 0.1471, 0.2743, 0.1315, 0.2376, 0.8424, 0.1952, 0.875, 0.1847, 0.887, 0.2338, 0.8591, 0.2282, 0.1315, 0.2376, 0.1452, 0.1827, 0.1768, 0.1962, 0.1628, 0.2317, 0.9091, 0.1833, 0.9154, 0.2598, 0.887, 0.2338, 0.875, 0.1847, 0.1315, 0.2376, 0.09896, 0.267, 0.1079, 0.1791, 0.1452, 0.1827, 0.9154, 0.2598, 0.8941, 0.3019, 0.8735, 0.2659, 0.887, 0.2338, 0.1471, 0.2743, 0.1238, 0.3155, 0.09896, 0.267, 0.1315, 0.2376, 0.8941, 0.3019, 0.8629, 0.3386, 0.8462, 0.2934, 0.8735, 0.2659, 0.1785, 0.305, 0.1606, 0.3568, 0.1238, 0.3155, 0.1471, 0.2743, 0.8629, 0.3386, 0.7943, 0.3641, 0.7892, 0.3137, 0.8462, 0.2934, 0.243, 0.3256, 0.2398, 0.3826, 0.1606, 0.3568, 0.1785, 0.305, 0.7702, 0.3795, 0.7495, 0.3347, 0.7892, 0.3137, 0.7943, 0.3641, 0.243, 0.3256, 0.2882, 0.3465, 0.2681, 0.3987, 0.2398, 0.3826, 0.8455, 0.45, 0.7943, 0.3641, 0.8629, 0.3386, 0.9117, 0.4024, 0.1606, 0.3568, 0.2398, 0.3826, 0.1853, 0.4841, 0.1064, 0.4327, 0.8159, 0.4454, 0.7706, 0.4443, 0.7557, 0.4186, 0.7702, 0.3795, 0.287, 0.4429, 0.2714, 0.4733, 0.2193, 0.4772, 0.2681, 0.3987, 0.8159, 0.4454, 0.7702, 0.3795, 0.7943, 0.3641, 0.8455, 0.45, 0.2398, 0.3826, 0.2681, 0.3987, 0.2193, 0.4772, 0.1853, 0.4841, 0.8198, 0.4681, 0.8159, 0.4454, 0.8455, 0.45, 0.1853, 0.4841, 0.2193, 0.4772, 0.2159, 0.5036, 0.7359, 0.3121, 0.7299, 0.2564, 0.789, 0.2333, 0.7663, 0.3008, 0.2413, 0.237, 0.3049, 0.2611, 0.3011, 0.3206, 0.2674, 0.3101, 0.789, 0.2333, 0.8096, 0.2339, 0.8153, 0.2764, 0.7663, 0.3008, 0.2131, 0.2852, 0.2192, 0.2374, 0.2413, 0.237, 0.2674, 0.3101, 0.8096, 0.2339, 0.8293, 0.2196, 0.845, 0.2564, 0.8153, 0.2764, 0.1797, 0.2633, 0.1991, 0.2225, 0.2192, 0.2374, 0.2131, 0.2852, 0.8424, 0.1952, 0.8591, 0.2282, 0.845, 0.2564, 0.8293, 0.2196, 0.1797, 0.2633, 0.1628, 0.2317, 0.1768, 0.1962, 0.1991, 0.2225, 0.687, 0.0772, 0.7885, 0.08083, 0.7865, 0.1176, 0.7155, 0.1397, 0.2467, 0.1148, 0.2464, 0.07651, 0.3499, 0.07596, 0.3195, 0.1394, 0.7602, 0.1932, 0.7155, 0.1397, 0.7865, 0.1176, 0.7855, 0.1523, 0.2467, 0.1148, 0.3195, 0.1394, 0.2716, 0.1939, 0.246, 0.151, 0.6982, 0.2169, 0.6631, 0.1907, 0.7155, 0.1397, 0.7602, 0.1932, 0.3195, 0.1394, 0.3735, 0.1919, 0.3374, 0.2192, 0.2716, 0.1939, 0.6631, 0.1907, 0.6235, 0.1468, 0.6295, 0.1305, 0.7155, 0.1397, 0.4076, 0.1306, 0.4137, 0.1472, 0.3735, 0.1919, 0.3195, 0.1394, 0.6295, 0.1305, 0.687, 0.0772, 0.7155, 0.1397, 0.3195, 0.1394, 0.3499, 0.07596, 0.4076, 0.1306, 0.6631, 0.1907, 0.6193, 0.1598, 0.6235, 0.1468, 0.4137, 0.1472, 0.418, 0.1604, 0.3735, 0.1919, 0.8424, 0.1952, 0.8374, 0.1564, 0.8582, 0.1378, 0.875, 0.1847, 0.1717, 0.1323, 0.1966, 0.1552, 0.1768, 0.1962, 0.1452, 0.1827, 0.9091, 0.1833, 0.875, 0.1847, 0.8582, 0.1378, 0.8862, 0.1218, 0.1717, 0.1323, 0.1452, 0.1827, 0.1079, 0.1791, 0.1413, 0.1125, 0.7855, 0.1523, 0.7865, 0.1176, 0.8582, 0.1378, 0.8374, 0.1564, 0.1717, 0.1323, 0.2467, 0.1148, 0.246, 0.151, 0.1966, 0.1552, 0.7885, 0.08083, 0.8491, 0.09973, 0.8582, 0.1378, 0.7865, 0.1176, 0.1717, 0.1323, 0.1831, 0.09213, 0.2464, 0.07651, 0.2467, 0.1148, 0.8862, 0.1218, 0.8582, 0.1378, 0.8491, 0.09973, 0.1831, 0.09213, 0.1717, 0.1323, 0.1413, 0.1125, 0.5062, 0.9049, 0.4324, 0.8949, 0.4388, 0.8702, 0.4911, 0.8817, 0.3159, 0.8682, 0.3216, 0.8932, 0.2472, 0.9012, 0.263, 0.8783, 0.5062, 0.9049, 0.4911, 0.8817, 0.5728, 0.8605, 0.6048, 0.8799, 0.1815, 0.8547, 0.263, 0.8783, 0.2472, 0.9012, 0.1487, 0.8733, 0.6048, 0.8799, 0.5728, 0.8605, 0.5864, 0.794, 0.62, 0.7916, 0.1697, 0.7875, 0.1815, 0.8547, 0.1487, 0.8733, 0.1361, 0.7841, 0.62, 0.7916, 0.5864, 0.794, 0.549, 0.7464, 0.5638, 0.7392, 0.2087, 0.7409, 0.1697, 0.7875, 0.1361, 0.7841, 0.1941, 0.7332, 0.5638, 0.7392, 0.549, 0.7464, 0.5003, 0.7117, 0.5083, 0.6977, 0.2584, 0.7075, 0.2087, 0.7409, 0.1941, 0.7332, 0.2508, 0.6932, 0.5083, 0.6977, 0.5003, 0.7117, 0.4386, 0.6807, 0.4348, 0.6589, 0.321, 0.678, 0.2584, 0.7075, 0.2508, 0.6932, 0.3253, 0.6562, 0.5003, 0.7117, 0.5057, 0.7309, 0.453, 0.7, 0.4386, 0.6807, 0.3061, 0.697, 0.2525, 0.7266, 0.2584, 0.7075, 0.321, 0.678, 0.549, 0.7464, 0.5429, 0.7558, 0.5057, 0.7309, 0.5003, 0.7117, 0.2525, 0.7266, 0.2146, 0.7504, 0.2087, 0.7409, 0.2584, 0.7075, 0.5864, 0.794, 0.5681, 0.7874, 0.5429, 0.7558, 0.549, 0.7464, 0.2146, 0.7504, 0.1883, 0.7814, 0.1697, 0.7875, 0.2087, 0.7409, 0.5728, 0.8605, 0.5555, 0.8264, 0.5681, 0.7874, 0.5864, 0.794, 0.1883, 0.7814, 0.1998, 0.8209, 0.1815, 0.8547, 0.1697, 0.7875, 0.4911, 0.8817, 0.5012, 0.8444, 0.5555, 0.8264, 0.5728, 0.8605, 0.1998, 0.8209, 0.2538, 0.8405, 0.263, 0.8783, 0.1815, 0.8547, 0.4911, 0.8817, 0.4388, 0.8702, 0.4578, 0.84, 0.5012, 0.8444, 0.2976, 0.8374, 0.3159, 0.8682, 0.263, 0.8783, 0.2538, 0.8405, 0.7602, 0.1932, 0.7855, 0.1523, 0.796, 0.177, 0.7832, 0.1874, 0.2336, 0.1756, 0.246, 0.151, 0.2716, 0.1939, 0.247, 0.1871, 0.391, 0.6119, 0.4348, 0.6589, 0.4386, 0.6807, 0.3948, 0.6861, 0.321, 0.678, 0.3253, 0.6562, 0.3699, 0.6102, 0.3648, 0.6844, 0.789, 0.2333, 0.7602, 0.1932, 0.7832, 0.1874, 0.8096, 0.2339, 0.247, 0.1871, 0.2716, 0.1939, 0.2413, 0.237, 0.2192, 0.2374, 0.3917, 0.8621, 0.4016, 0.8415, 0.4388, 0.8702, 0.4324, 0.8949, 0.3159, 0.8682, 0.354, 0.8403, 0.3634, 0.8613, 0.3216, 0.8932, 0.4386, 0.6807, 0.453, 0.7, 0.435, 0.7183, 0.3948, 0.6861, 0.3237, 0.7157, 0.3061, 0.697, 0.321, 0.678, 0.3648, 0.6844, 0.4337, 0.7297, 0.3847, 0.7103, 0.3948, 0.6861, 0.435, 0.7183, 0.3648, 0.6844, 0.3744, 0.709, 0.3247, 0.7272, 0.3237, 0.7157, 0.411, 0.7477, 0.3847, 0.7103, 0.4337, 0.7297, 0.4278, 0.7428, 0.3247, 0.7272, 0.3744, 0.709, 0.347, 0.7458, 0.3303, 0.7405, 0.4181, 0.7849, 0.3847, 0.7954, 0.3847, 0.7103, 0.411, 0.7477, 0.3744, 0.709, 0.3723, 0.7945, 0.339, 0.7831, 0.347, 0.7458, 0.4016, 0.8415, 0.3847, 0.7954, 0.4181, 0.7849, 0.4313, 0.8175, 0.339, 0.7831, 0.3723, 0.7945, 0.354, 0.8403, 0.3248, 0.8155, 0.4388, 0.8702, 0.4016, 0.8415, 0.4313, 0.8175, 0.4578, 0.84, 0.3248, 0.8155, 0.354, 0.8403, 0.3159, 0.8682, 0.2976, 0.8374, 0.8096, 0.2339, 0.8163, 0.2031, 0.8251, 0.2098, 0.8293, 0.2196, 0.1998, 0.2148, 0.2098, 0.2062, 0.2192, 0.2374, 0.1991, 0.2225, 0.8096, 0.2339, 0.7832, 0.1874, 0.8022, 0.1846, 0.8163, 0.2031, 0.2265, 0.1831, 0.247, 0.1871, 0.2192, 0.2374, 0.2098, 0.2062, 0.7832, 0.1874, 0.796, 0.177, 0.8022, 0.1846, 0.2265, 0.1831, 0.2336, 0.1756, 0.247, 0.1871, 0.4578, 0.84, 0.4313, 0.8175, 0.4485, 0.8046, 0.4734, 0.8247, 0.3079, 0.802, 0.3248, 0.8155, 0.2976, 0.8374, 0.2824, 0.8215, 0.4313, 0.8175, 0.4181, 0.7849, 0.4359, 0.7796, 0.4485, 0.8046, 0.3212, 0.7772, 0.339, 0.7831, 0.3248, 0.8155, 0.3079, 0.802, 0.4181, 0.7849, 0.411, 0.7477, 0.4237, 0.7542, 0.4359, 0.7796, 0.3341, 0.752, 0.347, 0.7458, 0.339, 0.7831, 0.3212, 0.7772, 0.411, 0.7477, 0.4278, 0.7428, 0.4379, 0.7498, 0.4237, 0.7542, 0.3199, 0.7473, 0.3303, 0.7405, 0.347, 0.7458, 0.3341, 0.752, 0.4278, 0.7428, 0.4337, 0.7297, 0.4454, 0.732, 0.4379, 0.7498, 0.3129, 0.7292, 0.3247, 0.7272, 0.3303, 0.7405, 0.3199, 0.7473, 0.4337, 0.7297, 0.435, 0.7183, 0.441, 0.7244, 0.4454, 0.732, 0.3175, 0.7217, 0.3237, 0.7157, 0.3247, 0.7272, 0.3129, 0.7292, 0.435, 0.7183, 0.453, 0.7, 0.4553, 0.7137, 0.441, 0.7244, 0.3035, 0.7107, 0.3061, 0.697, 0.3237, 0.7157, 0.3175, 0.7217, 0.5012, 0.8444, 0.4578, 0.84, 0.4734, 0.8247, 0.5125, 0.8288, 0.2824, 0.8215, 0.2976, 0.8374, 0.2538, 0.8405, 0.243, 0.8246, 0.5555, 0.8264, 0.5012, 0.8444, 0.5125, 0.8288, 0.5509, 0.8118, 0.243, 0.8246, 0.2538, 0.8405, 0.1998, 0.8209, 0.2048, 0.8064, 0.5681, 0.7874, 0.5555, 0.8264, 0.5509, 0.8118, 0.5521, 0.7877, 0.2048, 0.8064, 0.1998, 0.8209, 0.1883, 0.7814, 0.2043, 0.7822, 0.5429, 0.7558, 0.5681, 0.7874, 0.5521, 0.7877, 0.5394, 0.7645, 0.2043, 0.7822, 0.1883, 0.7814, 0.2146, 0.7504, 0.2178, 0.7593, 0.5057, 0.7309, 0.5429, 0.7558, 0.5394, 0.7645, 0.5084, 0.7431, 0.2178, 0.7593, 0.2146, 0.7504, 0.2525, 0.7266, 0.2494, 0.7387, 0.453, 0.7, 0.5057, 0.7309, 0.5084, 0.7431, 0.4553, 0.7137, 0.2494, 0.7387, 0.2525, 0.7266, 0.3061, 0.697, 0.3035, 0.7107, 0.4379, 0.7498, 0.4454, 0.732, 0.4708, 0.7484, 0.4548, 0.7617, 0.287, 0.745, 0.3129, 0.7292, 0.3199, 0.7473, 0.3027, 0.7587, 0.4548, 0.7617, 0.4708, 0.7484, 0.4889, 0.7705, 0.4754, 0.7839, 0.2683, 0.7667, 0.287, 0.745, 0.3027, 0.7587, 0.2814, 0.7805, 0.4754, 0.7839, 0.4889, 0.7705, 0.5037, 0.7876, 0.4945, 0.8025, 0.253, 0.7834, 0.2683, 0.7667, 0.2814, 0.7805, 0.2618, 0.7986, 0.4945, 0.8025, 0.5037, 0.7876, 0.5186, 0.7916, 0.5168, 0.8073, 0.2379, 0.787, 0.253, 0.7834, 0.2618, 0.7986, 0.2392, 0.8029, 0.5125, 0.8288, 0.4734, 0.8247, 0.4945, 0.8025, 0.5168, 0.8073, 0.2618, 0.7986, 0.2824, 0.8215, 0.243, 0.8246, 0.2392, 0.8029, 0.4485, 0.8046, 0.4754, 0.7839, 0.4945, 0.8025, 0.4734, 0.8247, 0.2618, 0.7986, 0.2814, 0.7805, 0.3079, 0.802, 0.2824, 0.8215, 0.4485, 0.8046, 0.4359, 0.7796, 0.4548, 0.7617, 0.4754, 0.7839, 0.3027, 0.7587, 0.3212, 0.7772, 0.3079, 0.802, 0.2814, 0.7805, 0.4379, 0.7498, 0.4548, 0.7617, 0.4359, 0.7796, 0.4237, 0.7542, 0.3212, 0.7772, 0.3027, 0.7587, 0.3199, 0.7473, 0.3341, 0.752, 0.441, 0.7244, 0.4553, 0.7137, 0.4708, 0.7484, 0.4454, 0.732, 0.287, 0.745, 0.3035, 0.7107, 0.3175, 0.7217, 0.3129, 0.7292, 0.5084, 0.7431, 0.4889, 0.7705, 0.4708, 0.7484, 0.4553, 0.7137, 0.287, 0.745, 0.2683, 0.7667, 0.2494, 0.7387, 0.3035, 0.7107, 0.5394, 0.7645, 0.5037, 0.7876, 0.4889, 0.7705, 0.5084, 0.7431, 0.2683, 0.7667, 0.253, 0.7834, 0.2178, 0.7593, 0.2494, 0.7387, 0.5521, 0.7877, 0.5186, 0.7916, 0.5037, 0.7876, 0.5394, 0.7645, 0.253, 0.7834, 0.2379, 0.787, 0.2043, 0.7822, 0.2178, 0.7593, 0.5509, 0.8118, 0.5168, 0.8073, 0.5186, 0.7916, 0.5521, 0.7877, 0.2379, 0.787, 0.2392, 0.8029, 0.2048, 0.8064, 0.2043, 0.7822, 0.5125, 0.8288, 0.5168, 0.8073, 0.5509, 0.8118, 0.2048, 0.8064, 0.2392, 0.8029, 0.243, 0.8246, 0.5083, 0.6977, 0.4348, 0.6589, 0.4841, 0.6288, 0.5434, 0.6835, 0.2769, 0.6251, 0.3253, 0.6562, 0.2508, 0.6932, 0.2161, 0.6781, 0.5638, 0.7392, 0.5083, 0.6977, 0.5434, 0.6835, 0.5811, 0.7269, 0.2161, 0.6781, 0.2508, 0.6932, 0.1941, 0.7332, 0.1772, 0.7204, 0.62, 0.7916, 0.5638, 0.7392, 0.5811, 0.7269, 0.6167, 0.76, 0.1772, 0.7204, 0.1941, 0.7332, 0.1361, 0.7841, 0.1404, 0.7524, 0.7075, 0.7599, 0.62, 0.7916, 0.6167, 0.76, 0.6606, 0.7412, 0.1404, 0.7524, 0.1361, 0.7841, 0.04953, 0.7488, 0.09704, 0.7321, 0.7455, 0.6521, 0.7075, 0.7599, 0.6606, 0.7412, 0.6773, 0.6704, 0.09704, 0.7321, 0.04953, 0.7488, 0.01941, 0.6397, 0.08356, 0.662, 0.7408, 0.5724, 0.7455, 0.6521, 0.6773, 0.6704, 0.6714, 0.5927, 0.08356, 0.662, 0.01941, 0.6397, 0.03366, 0.5644, 0.09282, 0.5899, 0.6773, 0.6704, 0.5434, 0.6835, 0.4841, 0.6288, 0.6714, 0.5927, 0.2769, 0.6251, 0.2161, 0.6781, 0.08356, 0.662, 0.09282, 0.5899, 0.6773, 0.6704, 0.6606, 0.7412, 0.5811, 0.7269, 0.5434, 0.6835, 0.1772, 0.7204, 0.09704, 0.7321, 0.08356, 0.662, 0.2161, 0.6781, 0.6606, 0.7412, 0.6167, 0.76, 0.5811, 0.7269, 0.1772, 0.7204, 0.1404, 0.7524, 0.09704, 0.7321, 0.8424, 0.1952, 0.8293, 0.2196, 0.8346, 0.2069, 0.8347, 0.207, 0.03366, 0.5644, 0.05122, 0.5227, 0.145, 0.5626, 0.09282, 0.5899, 0.6204, 0.5657, 0.6714, 0.5927, 0.4841, 0.6288, 0.4981, 0.5523, 0.2769, 0.6251, 0.09282, 0.5899, 0.145, 0.5626, 0.2642, 0.5501, 0.391, 0.6119, 0.4981, 0.5523, 0.4841, 0.6288, 0.4348, 0.6589, 0.2769, 0.6251, 0.2642, 0.5501, 0.3699, 0.6102, 0.3253, 0.6562])
me_suzanne.use_remesh_fix_poles = True
me_suzanne.use_remesh_preserve_attributes = False
me_suzanne.use_mirror_vertex_groups = False
me_suzanne.update()
me_plane = bpy.data.meshes.new('Plane')
me_plane.from_pydata([(-1.707, 0.0, -0.1028), (0.2934, 0.0, -0.1028), (-1.707, 0.0, 0.1028), (0.2934, 0.0, 0.1028), (0.2934, 0.0, -0.2462), (0.2934, 0.0, 0.2462), (1.066, 0.0, 0.0)], [], [(0, 1, 3, 2), (3, 1, 4, 5), (5, 4, 6)])
_uv = me_plane.uv_layers.new(name='UVMap')
_uv.uv.foreach_set('vector', [0.0, 0.0, 1.0, 0.0, 1.0, 1.0, 0.0, 1.0, 1.0, 1.0, 1.0, 0.0, 1.0, 0.0, 1.0, 1.0, 1.0, 1.0, 1.0, 0.0, 1.0, 1.0])
me_plane.use_remesh_fix_poles = True
me_plane.use_remesh_preserve_attributes = False
me_plane.use_mirror_vertex_groups = False
me_plane.update()
me_plane_001 = bpy.data.meshes.new('Plane.001')
me_plane_001.from_pydata([(-1.707, 0.0, -0.1028), (0.2934, 0.0, -0.1028), (-1.707, 0.0, 0.1028), (0.2934, 0.0, 0.1028), (0.2934, 0.0, -0.2462), (0.2934, 0.0, 0.2462), (1.066, 0.0, 0.0)], [], [(0, 1, 3, 2), (3, 1, 4, 5), (5, 4, 6)])
_uv = me_plane_001.uv_layers.new(name='UVMap')
_uv.uv.foreach_set('vector', [0.0, 0.0, 1.0, 0.0, 1.0, 1.0, 0.0, 1.0, 1.0, 1.0, 1.0, 0.0, 1.0, 0.0, 1.0, 1.0, 1.0, 1.0, 1.0, 0.0, 1.0, 1.0])
me_plane_001.use_remesh_fix_poles = True
me_plane_001.use_remesh_preserve_attributes = False
me_plane_001.use_mirror_vertex_groups = False
me_plane_001.update()
me_plane_002 = bpy.data.meshes.new('Plane.002')
me_plane_002.from_pydata([(-1.707, 0.0, -0.1028), (-0.6574, 1.017e-07, -0.03847), (-1.707, 0.0, 0.1028), (-0.6574, 1.017e-07, 0.03847), (-0.6574, 1.017e-07, -0.09213), (-0.6574, 1.017e-07, 0.09213), (0.1152, 8.06e-08, -1.035e-08)], [], [(3, 1, 4, 5), (5, 4, 6), (0, 1, 3, 2)])
_uv = me_plane_002.uv_layers.new(name='UVMap')
_uv.uv.foreach_set('vector', [1.0, 1.0, 1.0, 0.0, 1.0, 0.0, 1.0, 1.0, 1.0, 1.0, 1.0, 0.0, 1.0, 1.0, 0.0, 0.0, 1.0, 0.0, 1.0, 1.0, 0.0, 1.0])
me_plane_002.use_remesh_fix_poles = True
me_plane_002.use_remesh_preserve_attributes = False
me_plane_002.use_mirror_vertex_groups = False
me_plane_002.update()
me_plane_003 = bpy.data.meshes.new('Plane.003')
me_plane_003.from_pydata([(-1.707, 0.0, -0.1028), (0.2934, 0.0, -0.1028), (-1.707, 0.0, 0.1028), (0.2934, 0.0, 0.1028), (0.2934, 0.0, -0.2462), (0.2934, 0.0, 0.2462), (1.066, 0.0, 0.0)], [], [(0, 1, 3, 2), (3, 1, 4, 5), (5, 4, 6)])
_uv = me_plane_003.uv_layers.new(name='UVMap')
_uv.uv.foreach_set('vector', [0.0, 0.0, 1.0, 0.0, 1.0, 1.0, 0.0, 1.0, 1.0, 1.0, 1.0, 0.0, 1.0, 0.0, 1.0, 1.0, 1.0, 1.0, 1.0, 0.0, 1.0, 1.0])
me_plane_003.use_remesh_fix_poles = True
me_plane_003.use_remesh_preserve_attributes = False
me_plane_003.use_mirror_vertex_groups = False
me_plane_003.update()
me_plane_004 = bpy.data.meshes.new('Plane.004')
me_plane_004.from_pydata([(-1.707, 0.0, -0.1028), (0.2934, 0.0, -0.1028), (-1.707, 0.0, 0.1028), (0.2934, 0.0, 0.1028), (0.2934, 0.0, -0.2462), (0.2934, 0.0, 0.2462), (1.066, 0.0, 0.0)], [], [(0, 1, 3, 2), (3, 1, 4, 5), (5, 4, 6)])
_uv = me_plane_004.uv_layers.new(name='UVMap')
_uv.uv.foreach_set('vector', [0.0, 0.0, 1.0, 0.0, 1.0, 1.0, 0.0, 1.0, 1.0, 1.0, 1.0, 0.0, 1.0, 0.0, 1.0, 1.0, 1.0, 1.0, 1.0, 0.0, 1.0, 1.0])
me_plane_004.use_remesh_fix_poles = True
me_plane_004.use_remesh_preserve_attributes = False
me_plane_004.use_mirror_vertex_groups = False
me_plane_004.update()
me_plane_006 = bpy.data.meshes.new('Plane.006')
me_plane_006.from_pydata([(-1.707, 0.0, -0.1028), (0.2934, 0.0, -0.1028), (-1.707, 0.0, 0.1028), (0.2934, 0.0, 0.1028), (0.2934, 0.0, -0.2462), (0.2934, 0.0, 0.2462), (1.066, 0.0, 0.0)], [], [(0, 1, 3, 2), (3, 1, 4, 5), (5, 4, 6)])
_uv = me_plane_006.uv_layers.new(name='UVMap')
_uv.uv.foreach_set('vector', [0.0, 0.0, 1.0, 0.0, 1.0, 1.0, 0.0, 1.0, 1.0, 1.0, 1.0, 0.0, 1.0, 0.0, 1.0, 1.0, 1.0, 1.0, 1.0, 0.0, 1.0, 1.0])
me_plane_006.use_remesh_fix_poles = True
me_plane_006.use_remesh_preserve_attributes = False
me_plane_006.use_mirror_vertex_groups = False
me_plane_006.update()

# ---- curves / text
txt_text_001 = bpy.data.curves.new('Text.001', 'FONT')
txt_text_001.dimensions = '2D'
txt_text_001.body = 'Susipazinkite su Suzana, Blender programos talismanu.\nDabar apziurekite Suzana is visu rakursu,\nnaudodami skirtingas projekcijas.'
txt_text_001.use_path_clamp = True
txt_text_001.align_x = 'CENTER'
txt_text_001.size = 0.25
txt_text_002 = bpy.data.curves.new('Text.002', 'FONT')
txt_text_002.dimensions = '2D'
txt_text_002.body = 'Vaizdo keitimas 3D erdvėje naudojant projekcijas.'
txt_text_002.use_path_clamp = True
txt_text_002.align_x = 'CENTER'
txt_text_002.size = 0.3
txt_text_003 = bpy.data.curves.new('Text.003', 'FONT')
txt_text_003.dimensions = '2D'
txt_text_003.body = "Paspauskite 'Num 3' klavisa, kad nustatytumete\nvaizda i projekcija is desines."
txt_text_003.use_path_clamp = True
txt_text_003.align_x = 'CENTER'
txt_text_003.size = 0.4
txt_text_004 = bpy.data.curves.new('Text.004', 'FONT')
txt_text_004.dimensions = '2D'
txt_text_004.body = "Paspauskite 'Num 7' klavisa, kad\nnustatytumete vaizda i projekcija\nis virsaus."
txt_text_004.use_path_clamp = True
txt_text_004.align_x = 'CENTER'
txt_text_004.size = 0.4
txt_text_005 = bpy.data.curves.new('Text.005', 'FONT')
txt_text_005.dimensions = '2D'
txt_text_005.body = 'Gerai padirbeta! Pabandykite dar!'
txt_text_005.use_path_clamp = True
txt_text_005.align_x = 'CENTER'
txt_text_005.size = 0.4
txt_text_006 = bpy.data.curves.new('Text.006', 'FONT')
txt_text_006.dimensions = '2D'
txt_text_006.body = "Paspauskite 'Num 9' klavisa, kad nustatytumete\nvaizda i projekcija is apacios."
txt_text_006.use_path_clamp = True
txt_text_006.align_x = 'CENTER'
txt_text_006.size = 0.35
txt_text_007 = bpy.data.curves.new('Text.007', 'FONT')
txt_text_007.dimensions = '2D'
txt_text_007.body = 'Saunu! Dar liko pabandyti keleta\nvaizdo projekciju!'
txt_text_007.use_path_clamp = True
txt_text_007.align_x = 'CENTER'
txt_text_007.size = 0.3
txt_text_008 = bpy.data.curves.new('Text.008', 'FONT')
txt_text_008.dimensions = '2D'
txt_text_008.body = "Esant bet kokaime rakurse, vaizda pakeisti i priesingos\nkrypties projekcija galima paspaudus 'Num 9' klavisa.\nPabandykite dabar!"
txt_text_008.use_path_clamp = True
txt_text_008.align_x = 'CENTER'
txt_text_008.size = 0.3
txt_text_009 = bpy.data.curves.new('Text.009', 'FONT')
txt_text_009.dimensions = '2D'
txt_text_009.body = "Paspauskite 'CTRL + Num 1' klavisus, kad\nnustatytumete vaizda i projekcija is galo."
txt_text_009.use_path_clamp = True
txt_text_009.align_x = 'CENTER'
txt_text_009.size = 0.4
txt_text_011 = bpy.data.curves.new('Text.011', 'FONT')
txt_text_011.dimensions = '2D'
txt_text_011.body = 'Gerai, iskart nustatyti vaizda i priesinga projekcija priekinei,\ndesinei ir virsutinei projekcijoms galima laikant CTRL klavisa ir\nspaudziant atitinkamos projekcijos klavisa.'
txt_text_011.use_path_clamp = True
txt_text_011.align_x = 'CENTER'
txt_text_011.size = 0.3
txt_text_012 = bpy.data.curves.new('Text.012', 'FONT')
txt_text_012.dimensions = '2D'
txt_text_012.body = 'Puiku, dabar nustatykite vaizda is kaires.'
txt_text_012.use_path_clamp = True
txt_text_012.align_x = 'CENTER'
txt_text_012.size = 0.5
txt_text_014 = bpy.data.curves.new('Text.014', 'FONT')
txt_text_014.dimensions = '2D'
txt_text_014.body = "Paspauskite 'CTRL + Num 3', kad\nnustatytumete vaizda i projekcija is kaires."
txt_text_014.use_path_clamp = True
txt_text_014.align_x = 'CENTER'
txt_text_014.size = 0.4
txt_text_015 = bpy.data.curves.new('Text.015', 'FONT')
txt_text_015.dimensions = '2D'
txt_text_015.body = 'Paprasta. Taip pat galima ijungti vaizda i\naktyvios scenos kameros vaizda.'
txt_text_015.use_path_clamp = True
txt_text_015.align_x = 'CENTER'
txt_text_015.size = 0.3
txt_text_016 = bpy.data.curves.new('Text.016', 'FONT')
txt_text_016.dimensions = '2D'
txt_text_016.body = "Paspauskite 'Num 0', kad matytumete\nvaizda is aktyvios kameros."
txt_text_016.use_path_clamp = True
txt_text_016.align_x = 'CENTER'
txt_text_016.size = 0.4
txt_text_017 = bpy.data.curves.new('Text.017', 'FONT')
txt_text_017.dimensions = '2D'
txt_text_017.body = "Na, projekcijas perpratote!\nGalima visa procesa pakartoti perspektyvoje,\nijungus perspektyvos vaizda\nsu 'Num 5' klavisu."
txt_text_017.use_path_clamp = True
txt_text_017.align_x = 'CENTER'
txt_text_017.size = 0.25
txt_text_018 = bpy.data.curves.new('Text.018', 'FONT')
txt_text_018.dimensions = '2D'
txt_text_018.body = "Paspauskite 'Num 1' klavisa, noredami\nnustatyti vaizda i projekcija is priekio."
txt_text_018.use_path_clamp = True
txt_text_018.align_x = 'CENTER'
txt_text_018.size = 0.25
txt_text_019 = bpy.data.curves.new('Text.019', 'FONT')
txt_text_019.dimensions = '2D'
txt_text_019.body = 'Valdyti projekcijas galima su lango sone\nesanciais mygtukais.'
txt_text_019.use_path_clamp = True
txt_text_019.align_x = 'CENTER'
txt_text_019.size = 0.2

# ---- objects
ob_suzanne = bpy.data.objects.new('Suzanne', me_suzanne)
ob_text_001 = bpy.data.objects.new('Text.001', txt_text_001)
ob_text_002 = bpy.data.objects.new('Text.002', txt_text_002)
ob_text_003 = bpy.data.objects.new('Text.003', txt_text_003)
ob_plane = bpy.data.objects.new('Plane', me_plane)
ob_plane_001 = bpy.data.objects.new('Plane.001', me_plane_001)
ob_text_004 = bpy.data.objects.new('Text.004', txt_text_004)
ob_text_005 = bpy.data.objects.new('Text.005', txt_text_005)
ob_plane_002 = bpy.data.objects.new('Plane.002', me_plane_002)
ob_text_006 = bpy.data.objects.new('Text.006', txt_text_006)
ob_text_007 = bpy.data.objects.new('Text.007', txt_text_007)
ob_text_008 = bpy.data.objects.new('Text.008', txt_text_008)
ob_text_009 = bpy.data.objects.new('Text.009', txt_text_009)
ob_text_011 = bpy.data.objects.new('Text.011', txt_text_011)
ob_plane_003 = bpy.data.objects.new('Plane.003', me_plane_003)
ob_text_010 = bpy.data.objects.new('Text.010', txt_text_012)
ob_text_013 = bpy.data.objects.new('Text.013', txt_text_014)
ob_plane_004 = bpy.data.objects.new('Plane.004', me_plane_004)
ob_text_012 = bpy.data.objects.new('Text.012', txt_text_015)
ob_text_014 = bpy.data.objects.new('Text.014', txt_text_016)
ob_camera = bpy.data.objects.new('Camera', cam_camera_001)
ob_text_015 = bpy.data.objects.new('Text.015', txt_text_017)
ob_text_016 = bpy.data.objects.new('Text.016', txt_text_018)
ob_plane_005 = bpy.data.objects.new('Plane.005', me_plane_006)
ob_text_017 = bpy.data.objects.new('Text.017', txt_text_019)

# ---- transforms, parenting, visibility, modifiers, constraints
ob_suzanne.location = (0.0, 0.0, 0.0)
ob_suzanne.lineart.crease_threshold = 0.0
ob_text_001.location = (0.0, 0.0, 1.935)
ob_text_001.rotation_euler = (1.571, -0.0, 0.0)
ob_text_001.lineart.crease_threshold = 0.0
ob_text_002.location = (0.0, 0.0, 2.776)
ob_text_002.rotation_euler = (1.571, -0.0, 0.0)
ob_text_002.lineart.crease_threshold = 0.0
ob_text_003.location = (0.0, 0.0, -1.495)
ob_text_003.rotation_euler = (1.571, -0.0, 0.0)
ob_text_003.lineart.crease_threshold = 0.0
ob_plane.location = (1.293, 0.0, -2.29)
ob_plane.lineart.crease_threshold = 0.0
ob_plane_001.location = (1.293, 3.358, -0.7156)
ob_plane_001.rotation_euler = (1.571, -1.571, 0.0)
ob_plane_001.lineart.crease_threshold = 0.0
ob_text_004.location = (0.0, 0.0, -1.732)
ob_text_004.rotation_euler = (1.571, -0.0, 1.571)
ob_text_004.lineart.crease_threshold = 0.0
ob_text_005.location = (0.0, 0.0, 1.846)
ob_text_005.rotation_euler = (1.571, -0.0, 1.571)
ob_text_005.lineart.crease_threshold = 0.0
ob_plane_002.location = (4.361, -1.384, 1.293)
ob_plane_002.rotation_euler = (-1.571, 4.371e-08, 1.571)
ob_plane_002.lineart.crease_threshold = 0.0
ob_text_006.location = (3.32e-16, -2.666, 1.192e-07)
ob_text_006.lineart.crease_threshold = 0.0
ob_text_007.location = (-4.1e-16, 1.604, -1.192e-07)
ob_text_007.lineart.crease_threshold = 0.0
ob_text_008.location = (-4.1e-16, -1.283, -1.192e-07)
ob_text_008.lineart.crease_threshold = 0.0
ob_text_009.location = (1.787e-07, 2.045, -1.192e-07)
ob_text_009.rotation_euler = (-2.849e-14, -3.142, 3.142)
ob_text_009.lineart.crease_threshold = 0.0
ob_text_011.location = (-1.63e-07, -2.082, 1.192e-07)
ob_text_011.rotation_euler = (-2.849e-14, -3.142, 3.142)
ob_text_011.lineart.crease_threshold = 0.0
ob_plane_003.location = (1.906, 1.302, 0.0)
ob_plane_003.rotation_euler = (1.571, -4.371e-08, 3.243)
ob_plane_003.lineart.crease_threshold = 0.0
ob_text_010.location = (0.0, 0.0, 1.935)
ob_text_010.rotation_euler = (1.571, -0.0, 3.142)
ob_text_010.lineart.crease_threshold = 0.0
ob_text_013.location = (0.0, 0.0, -1.495)
ob_text_013.rotation_euler = (1.571, -0.0, 3.142)
ob_text_013.lineart.crease_threshold = 0.0
ob_plane_004.location = (-2.342, 0.0, -2.279)
ob_plane_004.rotation_euler = (0.0, -0.0, 3.142)
ob_plane_004.lineart.crease_threshold = 0.0
ob_text_012.location = (0.0, 0.0, 1.935)
ob_text_012.rotation_euler = (1.571, 0.0, 4.712)
ob_text_012.lineart.crease_threshold = 0.0
ob_text_014.location = (0.0, 0.0, -1.495)
ob_text_014.rotation_euler = (1.571, 0.0, 4.712)
ob_text_014.lineart.crease_threshold = 0.0
ob_camera.location = (-2.441, -11.71, 0.0)
ob_camera.rotation_euler = (1.571, 0.0, -4.712)
ob_camera.lineart.crease_threshold = 0.0
ob_text_015.location = (-8.81, -11.71, 0.8509)
ob_text_015.rotation_euler = (1.571, -0.0, 1.571)
ob_text_015.lineart.crease_threshold = 0.0
ob_text_016.location = (-8.81, -11.71, -0.5095)
ob_text_016.rotation_euler = (1.571, -0.0, 1.571)
ob_text_016.lineart.crease_threshold = 0.0
ob_plane_005.location = (-6.272, -9.618, 1.169)
ob_plane_005.rotation_euler = (-1.564e-08, -0.2913, 1.571)
ob_plane_005.scale = (0.2693, 0.2693, 0.2693)
ob_plane_005.lineart.crease_threshold = 0.0
ob_text_017.location = (-8.81, -10.24, 1.967)
ob_text_017.rotation_euler = (1.571, -0.0, 1.571)
ob_text_017.lineart.crease_threshold = 0.0

# ---- collection membership
col_collection.objects.link(ob_suzanne)
col_collection.objects.link(ob_text_001)
col_collection.objects.link(ob_text_002)
col_collection.objects.link(ob_text_003)
col_collection.objects.link(ob_plane)
col_collection.objects.link(ob_plane_001)
col_collection.objects.link(ob_text_004)
col_collection.objects.link(ob_text_005)
col_collection.objects.link(ob_plane_002)
col_collection.objects.link(ob_text_006)
col_collection.objects.link(ob_text_007)
col_collection.objects.link(ob_text_008)
col_collection.objects.link(ob_text_009)
col_collection.objects.link(ob_text_011)
col_collection.objects.link(ob_plane_003)
col_collection.objects.link(ob_text_010)
col_collection.objects.link(ob_text_013)
col_collection.objects.link(ob_plane_004)
col_collection.objects.link(ob_text_012)
col_collection.objects.link(ob_text_014)
col_collection.objects.link(ob_camera)
col_collection.objects.link(ob_text_015)
col_collection.objects.link(ob_text_016)
col_collection.objects.link(ob_plane_005)
col_collection.objects.link(ob_text_017)

# ---- scene / render settings (as saved in the file)
scene.camera = ob_camera
scene.frame_start = 1; scene.frame_end = 250; scene.frame_set(2)
scene.render.engine = 'BLENDER_EEVEE_NEXT'
scene.cycles.use_denoising = False
scene.cycles.samples = 128
scene.cycles.sampling_pattern = 'TABULATED_SOBOL'
scene.cycles.use_adaptive_sampling = False
scene.cycles.use_light_tree = False
scene.view_settings.view_transform = 'Filmic'
bpy.context.view_layer.update()

# ---- added for rendering (the .blend has no usable light): sun
light_auto_sun = bpy.data.lights.new('AutoSun', 'SUN')
light_auto_sun.energy = 3.0
light_auto_sun.angle = 0.0523599
ob_auto_sun = bpy.data.objects.new('AutoSun', light_auto_sun)
scene.collection.objects.link(ob_auto_sun)
ob_auto_sun.rotation_euler = (0.872665, 0.174533, 0.523599)
bpy.context.view_layer.update()
